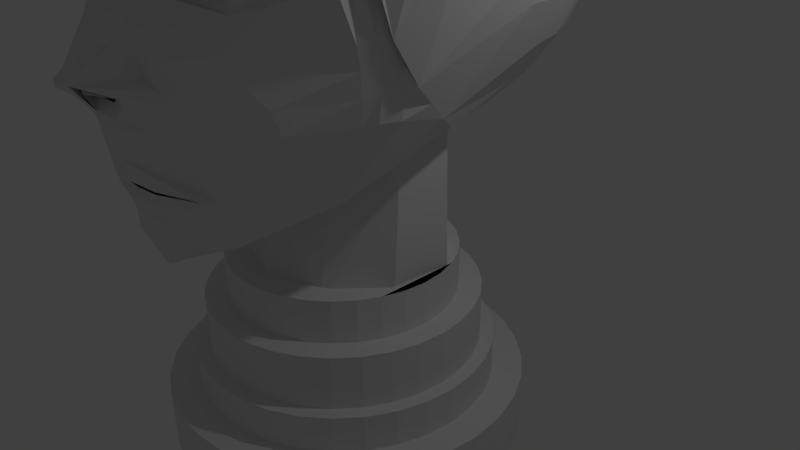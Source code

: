 # Source: Luke_Skywalker.blend  (saved by Blender 2.77.0; exported with 4.5.12 LTS)
import bpy
from mathutils import Matrix  # noqa: F401  (used for matrix-valued properties, if any)

bpy.ops.wm.read_factory_settings(use_empty=True)
scene = bpy.context.scene
scene.name = 'Scene'

# ---- collections
col_collection_1 = bpy.data.collections.new('Collection 1'); scene.collection.children.link(col_collection_1)

# ---- materials (node trees are filled in below, after node groups)
mat_white_fade = bpy.data.materials.new('White_Fade')
mat_white_fade.alpha_threshold = 0.0
mat_white_fade.use_transparent_shadow = False
mat_white_fade.roughness = 0.5

# ---- material node trees

# ---- world
world_world = bpy.data.worlds.new('World'); scene.world = world_world
world_world.color = (0.05088, 0.05088, 0.05088)
world_world.use_sun_shadow = False
world_world.sun_shadow_jitter_overblur = 0.0
world_world.cycles.sampling_method = 'MANUAL'

# ---- cameras
cam_camera = bpy.data.cameras.new('Camera')
cam_camera.clip_end = 100.0
cam_camera.lens = 35.0
cam_camera.sensor_width = 32.0
cam_camera.sensor_height = 18.0
cam_camera.ortho_scale = 7.314
cam_camera.dof.focus_distance = 0.0
cam_camera.dof.aperture_fstop = 128.0

# ---- lights
light_lamp = bpy.data.lights.new('Lamp', 'POINT')
light_lamp.transmission_factor = 0.0
light_lamp.cutoff_distance = 30.0
light_lamp.energy = 100.0
light_lamp.shadow_buffer_clip_start = 1.001
light_lamp.shadow_soft_size = 0.1
light_lamp.shadow_maximum_resolution = 0.006
light_lamp.use_absolute_resolution = True

# ---- meshes
me_sphere = bpy.data.meshes.new('Sphere')
me_sphere.from_pydata([(0.08846, 0.9586, 1.843), (0.1735, 1.44, 1.745), (0.2519, 1.884, 1.558), (0.3206, 2.273, 1.297), (0.377, 2.592, 0.9698), (0.4189, 2.83, 0.4989), (0.4447, 2.976, -0.01204), (0.4534, 3.025, -0.5434), (0.4447, 2.976, -1.075), (0.4189, 2.83, -1.586), (0.377, 2.592, -2.057), (0.3206, 2.273, -2.469), (0.2519, 1.884, -2.808), (0.1735, 1.44, -3.06), (0.08846, 0.9586, -3.215), (0.1735, 0.9295, 1.843), (0.3404, 1.383, 1.745), (0.4942, 1.801, 1.558), (0.6289, 2.168, 1.297), (0.7396, 2.469, 0.9698), (0.8218, 2.692, 0.4989), (0.8724, 2.83, -0.01204), (0.8895, 2.876, -0.5434), (0.8724, 2.83, -1.075), (0.8218, 2.692, -1.586), (0.7396, 2.469, -2.057), (0.6289, 2.168, -2.469), (0.4942, 1.801, -2.808), (0.3404, 1.383, -3.06), (0.1735, 0.9295, -3.215), (0.2519, 0.8823, 1.843), (0.4942, 1.291, 1.745), (0.7174, 1.667, 1.558), (0.9131, 1.997, 1.297), (1.074, 2.267, 0.9698), (1.193, 2.469, 0.4989), (1.266, 2.592, -0.01204), (1.291, 2.634, -0.5434), (1.266, 2.592, -1.075), (1.193, 2.469, -1.586), (1.074, 2.267, -2.057), (0.9131, 1.997, -2.469), (0.7174, 1.667, -2.808), (0.4942, 1.291, -3.06), (0.2519, 0.8823, -3.215), (0.3206, 0.8188, 1.843), (0.6289, 1.166, 1.745), (0.9131, 1.486, 1.558), (1.162, 1.767, 1.297), (1.367, 1.997, 0.9698), (1.518, 2.168, 0.4989), (1.612, 2.273, -0.01204), (1.644, 2.309, -0.5434), (1.612, 2.273, -1.075), (1.518, 2.168, -1.586), (1.367, 1.997, -2.057), (1.162, 1.767, -2.469), (0.9131, 1.486, -2.808), (0.6289, 1.166, -3.06), (0.3206, 0.8188, -3.215), (0.377, 0.7414, 1.843), (0.7396, 1.014, 1.745), (1.074, 1.266, 1.558), (1.367, 1.486, 1.297), (1.607, 1.667, 0.9698), (1.785, 1.801, 0.4989), (1.895, 1.884, -0.01204), (1.933, 1.912, -0.5434), (1.895, 1.884, -1.075), (1.785, 1.801, -1.586), (1.607, 1.667, -2.057), (1.367, 1.486, -2.469), (1.074, 1.266, -2.808), (0.7396, 1.014, -3.06), (0.377, 0.7414, -3.215), (0.4189, 0.6531, 1.843), (0.8218, 0.8411, 1.745), (1.193, 1.014, 1.558), (1.518, 1.166, 1.297), (1.785, 1.291, 0.9698), (1.984, 1.383, 0.4989), (2.106, 1.44, -0.01204), (2.147, 1.459, -0.5434), (2.106, 1.44, -1.075), (1.984, 1.383, -1.586), (1.785, 1.291, -2.057), (1.518, 1.166, -2.469), (1.193, 1.014, -2.808), (0.8218, 0.8411, -3.06), (0.4189, 0.6531, -3.215), (0.4447, 0.5573, 1.843), (0.8724, 0.6531, 1.745), (1.266, 0.7414, 1.558), (1.612, 0.8188, 1.297), (1.895, 0.8823, 0.9698), (2.106, 0.9295, 0.4989), (2.236, 0.9586, -0.01204), (2.28, 0.9684, -0.5434), (2.236, 0.9586, -1.075), (2.106, 0.9295, -1.586), (1.895, 0.8823, -2.057), (1.612, 0.8188, -2.469), (1.266, 0.7414, -2.808), (0.8724, 0.6531, -3.06), (0.4447, 0.5573, -3.215), (0.4534, 0.4577, 1.843), (0.8895, 0.4577, 1.745), (1.291, 0.4577, 1.558), (1.644, 0.4577, 1.297), (1.933, 0.4577, 0.9698), (2.147, 0.4577, 0.4989), (2.28, 0.4577, -0.01204), (2.324, 0.4577, -0.5434), (2.28, 0.4577, -1.075), (2.147, 0.4577, -1.586), (1.797, -0.2699, -2.53), (1.644, -0.008066, -2.711), (1.291, 0.1717, -2.947), (0.8895, 0.4577, -3.06), (0.4534, 0.4577, -3.215), (0.4447, 0.3581, 1.843), (0.8724, 0.2623, 1.745), (1.266, 0.174, 1.558), (1.612, 0.09657, 1.297), (1.895, 0.03306, 0.9698), (2.106, -0.01414, 0.4989), (2.236, -0.0432, -0.01204), (1.936, -0.7132, -2.113), (0.4189, 0.2623, 1.843), (0.8218, 0.07433, 1.745), (1.193, -0.09887, 1.558), (1.518, -0.2507, 1.297), (1.785, -0.3753, 0.9698), (1.984, -0.4678, 0.4989), (2.106, -0.5248, -0.01204), (1.87, -0.9277, -1.7), (0.377, 0.174, 1.843), (0.7396, -0.09887, 1.745), (1.074, -0.3503, 1.558), (1.367, -0.5707, 1.297), (1.607, -0.7516, 0.9698), (1.656, -1.092, 0.4989), (1.702, -1.148, -0.05108), (1.799, -1.105, -1.014), (0.3206, 0.09657, 1.843), (0.6289, -0.2507, 1.745), (0.9131, -0.5707, 1.558), (1.162, -0.8512, 1.297), (1.367, -1.081, 0.9698), (1.518, -1.311, 0.4989), (1.612, -1.546, -0.01204), (1.555, -1.69, -0.1648), (0.2519, 0.03306, 1.843), (0.4942, -0.3753, 1.745), (0.7174, -0.7516, 1.558), (0.9131, -1.081, 1.297), (1.074, -1.352, 0.9698), (1.193, -1.612, 0.4989), (1.266, -1.866, -0.01204), (1.291, -2.064, -0.4769), (0.1735, -0.01414, 1.843), (0.3404, -0.4678, 1.745), (0.4942, -0.886, 1.558), (0.6289, -1.252, 1.297), (0.7396, -1.553, 0.9698), (0.8218, -1.836, 0.4989), (0.8724, -2.103, -0.01204), (0.8895, -2.369, -0.714), (0.08846, -0.0432, 1.843), (0.1735, -0.5248, 1.745), (0.2519, -0.9687, 1.558), (0.3206, -1.358, 1.297), (0.377, -1.677, 0.9698), (0.4189, -1.973, 0.4989), (0.4447, -2.249, -0.01204), (0.4534, -2.554, -0.8317), (0.9505, -1.706, -3.277), (0.9968, -1.932, -2.504), (0.2028, -2.362, -1.539), (1.105, -1.533, -3.399), (1.327, -1.67, -2.462), (0.214, -2.25, -1.319), (0.08384, -2.602, -2.336), (0.4891, -2.365, -2.433), (0.6058, -2.246, -2.219), (0.5251, -2.281, -2.117), (0.3187, -2.321, -2.038), (0.1872, -2.428, -1.695), (0.1425, -2.879, -2.013), (0.1959, -2.792, -2.088), (0.09535, -2.659, -2.285), (0.3678, -2.568, -2.146), (0.2965, -2.579, -2.342), (0.3763, -2.567, -2.211), (0.1193, -2.778, -2.02), (0.01871, -2.632, -2.151), (0.2912, -2.555, -2.078), (0.2198, -2.553, -2.208), (0.2997, -2.554, -2.143), (0.4618, -2.275, -3.252), (0.7199, -1.985, -3.137), (0.09127, -2.523, -2.753), (0.4549, -1.956, -3.641), (0.6332, -1.765, -3.699), (0.2993, -2.348, -3.084), (0.6387, -2.145, -3.111), (0.292, -2.349, -3.061), (0.6793, -2.147, -3.108), (0.1917, -2.47, -2.891), (0.3805, -2.356, -3.152), (0.7908, -1.853, -1.06), (0.628, -1.901, -1.108), (0.5486, -1.936, -1.248), (0.6961, -1.898, -1.31), (0.9686, -1.858, -1.344), (1.109, -1.696, -1.322), (1.249, -1.547, -1.251), (1.056, -1.672, -1.103), (0.7788, -1.823, -0.9907), (0.5714, -1.876, -1.086), (0.488, -1.921, -1.256), (0.5784, -1.882, -1.359), (0.982, -1.825, -1.412), (1.157, -1.668, -1.364), (1.433, -1.46, -1.228), (1.031, -1.619, -1.019), (0.7441, -1.846, -0.9121), (0.4638, -2.017, -1.022), (0.3511, -2.006, -1.266), (0.4733, -1.953, -1.405), (1.019, -1.876, -1.476), (1.256, -1.664, -1.411), (1.527, -1.384, -1.228), (1.085, -1.555, -0.9527), (1.865, -0.8092, -1.664), (1.403, -1.106, -0.2845), (1.331, -1.088, -3.242), (1.699, -1.171, -1.715), (1.227, -1.529, -0.8597), (1.81, -0.7809, -2.415), (1.647, -1.093, -2.441), (0.8352, -1.811, -3.214), (0.4584, -2.116, -3.447), (0.5353, -2.325, -1.855), (1.034, -2.004, -1.775), (1.582, -0.988, -0.4929), (1.566, -1.417, -1.079), (0.864, -1.541, -0.06464), (0.7396, -1.863, -0.7818), (0.4951, -1.838, 0.01554), (0.4238, -2.153, -0.7313), (0.6901, -2.223, -2.008), (1.135, -1.921, -1.959), (0.8748, -2.033, -2.266), (1.291, -1.749, -2.222), (0.1924, -2.388, -1.599), (0.427, -2.329, -1.945), (0.5768, -2.258, -2.061), (0.6671, -2.178, -2.233), (0.7361, -2.114, -2.475), (0.2299, -2.217, -1.231), (1.647, -0.9468, -0.6613), (1.675, -1.342, -1.229), (1.847, -0.7998, -1.914), (1.828, -0.7904, -2.165), (1.703, -1.137, -1.939), (1.68, -1.122, -2.19), (1.785, -1.027, -1.682), (1.339, -1.402, -0.4929), (1.733, -0.981, -2.416), (1.602, -1.23, -0.7054), (0.8189, -1.745, -0.3245), (0.4693, -2.039, -0.2551), (1.657, -1.177, -0.867), (1.78, -0.9888, -1.923), (1.758, -0.9675, -2.172), (1.211, -1.083, -3.3), (0.6332, -1.315, -3.6), (1.211, 0.3897, -2.859), (0.6931, 0.7482, -3.159), (0.6522, -0.6777, -3.396), (1.18, -0.2316, -3.096), (0.8173, 0.8481, -4.792), (1.229, 0.3989, -4.792), (0.6616, -0.9139, -4.792), (1.182, -0.3453, -4.792), (1.978, -0.3851, -1.573), (1.418, -0.7504, -0.1353), (1.637, -0.6058, -0.3899), (0.8322, -1.223, 0.1037), (0.4403, -1.53, 0.2016), (1.717, -0.5556, -0.5955), (1.957, -0.3742, -1.862), (1.747, -1.128, -0.493), (2.046, -0.6268, -0.4391), (1.867, -0.4916, -2.321), (0.0, 0.9684, 1.843), (0.0, 1.459, 1.745), (0.0, 1.912, 1.558), (0.0, 2.309, 1.297), (0.0, 2.634, 0.9698), (0.0, 2.876, 0.4989), (0.0, 3.025, -0.01204), (0.0, 3.075, -0.5434), (0.0, 3.025, -1.075), (0.0, 2.876, -1.586), (0.0, 2.634, -2.057), (0.0, 2.309, -2.469), (0.0, 1.912, -2.808), (0.0, 1.459, -3.06), (0.0, 0.9684, -3.215), (-0.08846, 0.9586, 1.843), (-0.1735, 1.44, 1.745), (-0.2519, 1.884, 1.558), (-0.3206, 2.273, 1.297), (-0.377, 2.592, 0.9698), (-0.4189, 2.83, 0.4989), (-0.4447, 2.976, -0.01204), (-0.4534, 3.025, -0.5434), (-0.4447, 2.976, -1.075), (-0.4189, 2.83, -1.586), (-0.377, 2.592, -2.057), (-0.3206, 2.273, -2.469), (-0.2519, 1.884, -2.808), (-0.1735, 1.44, -3.06), (-0.08846, 0.9586, -3.215), (-0.1735, 0.9295, 1.843), (-0.3404, 1.383, 1.745), (-0.4942, 1.801, 1.558), (-0.6289, 2.168, 1.297), (-0.7396, 2.469, 0.9698), (-0.8218, 2.692, 0.4989), (-0.8724, 2.83, -0.01204), (-0.8895, 2.876, -0.5434), (-0.8724, 2.83, -1.075), (-0.8218, 2.692, -1.586), (-0.7396, 2.469, -2.057), (-0.6289, 2.168, -2.469), (-0.4942, 1.801, -2.808), (-0.3404, 1.383, -3.06), (-0.1735, 0.9295, -3.215), (-0.2519, 0.8823, 1.843), (-0.4942, 1.291, 1.745), (-0.7174, 1.667, 1.558), (-0.9131, 1.997, 1.297), (-1.074, 2.267, 0.9698), (-1.193, 2.469, 0.4989), (-1.266, 2.592, -0.01204), (-1.291, 2.634, -0.5434), (-1.266, 2.592, -1.075), (-1.193, 2.469, -1.586), (-1.074, 2.267, -2.057), (-0.9131, 1.997, -2.469), (-0.7174, 1.667, -2.808), (-0.4942, 1.291, -3.06), (-0.2519, 0.8823, -3.215), (-0.3206, 0.8188, 1.843), (-0.6289, 1.166, 1.745), (-0.9131, 1.486, 1.558), (-1.162, 1.767, 1.297), (-1.367, 1.997, 0.9698), (-1.518, 2.168, 0.4989), (-1.612, 2.273, -0.01204), (-1.644, 2.309, -0.5434), (-1.612, 2.273, -1.075), (-1.518, 2.168, -1.586), (-1.367, 1.997, -2.057), (-1.162, 1.767, -2.469), (-0.9131, 1.486, -2.808), (-0.6289, 1.166, -3.06), (-0.3206, 0.8188, -3.215), (-0.377, 0.7414, 1.843), (-0.7396, 1.014, 1.745), (-1.074, 1.266, 1.558), (-1.367, 1.486, 1.297), (-1.607, 1.667, 0.9698), (-1.785, 1.801, 0.4989), (-1.895, 1.884, -0.01204), (-1.933, 1.912, -0.5434), (-1.895, 1.884, -1.075), (-1.785, 1.801, -1.586), (-1.607, 1.667, -2.057), (-1.367, 1.486, -2.469), (-1.074, 1.266, -2.808), (-0.7396, 1.014, -3.06), (-0.377, 0.7414, -3.215), (-0.4189, 0.6531, 1.843), (-0.8218, 0.8411, 1.745), (-1.193, 1.014, 1.558), (-1.518, 1.166, 1.297), (-1.785, 1.291, 0.9698), (-1.984, 1.383, 0.4989), (-2.106, 1.44, -0.01204), (-2.147, 1.459, -0.5434), (-2.106, 1.44, -1.075), (-1.984, 1.383, -1.586), (-1.785, 1.291, -2.057), (-1.518, 1.166, -2.469), (-1.193, 1.014, -2.808), (-0.8218, 0.8411, -3.06), (-0.4189, 0.6531, -3.215), (-0.4447, 0.5573, 1.843), (-0.8724, 0.6531, 1.745), (-1.266, 0.7414, 1.558), (-1.612, 0.8188, 1.297), (-1.895, 0.8823, 0.9698), (-2.106, 0.9295, 0.4989), (-2.236, 0.9586, -0.01204), (-2.28, 0.9684, -0.5434), (-2.236, 0.9586, -1.075), (-2.106, 0.9295, -1.586), (-1.895, 0.8823, -2.057), (-1.612, 0.8188, -2.469), (-1.266, 0.7414, -2.808), (-0.8724, 0.6531, -3.06), (-0.4447, 0.5573, -3.215), (-0.4534, 0.4577, 1.843), (-0.8895, 0.4577, 1.745), (-1.291, 0.4577, 1.558), (-1.644, 0.4577, 1.297), (-1.933, 0.4577, 0.9698), (-2.147, 0.4577, 0.4989), (-2.28, 0.4577, -0.01204), (-2.324, 0.4577, -0.5434), (-2.28, 0.4577, -1.075), (-2.147, 0.4577, -1.586), (-1.797, -0.2699, -2.53), (-1.644, -0.008066, -2.711), (-1.291, 0.1717, -2.947), (-0.8895, 0.4577, -3.06), (-0.4534, 0.4577, -3.215), (-0.4447, 0.3581, 1.843), (-0.8724, 0.2623, 1.745), (-1.266, 0.174, 1.558), (-1.612, 0.09657, 1.297), (-1.895, 0.03306, 0.9698), (-2.106, -0.01414, 0.4989), (-2.236, -0.0432, -0.01204), (-1.936, -0.7132, -2.113), (-0.4189, 0.2623, 1.843), (-0.8218, 0.07433, 1.745), (-1.193, -0.09887, 1.558), (-1.518, -0.2507, 1.297), (-1.785, -0.3753, 0.9698), (-1.984, -0.4678, 0.4989), (-2.106, -0.5248, -0.01204), (-1.87, -0.9277, -1.7), (-0.377, 0.174, 1.843), (-0.7396, -0.09887, 1.745), (-1.074, -0.3503, 1.558), (-1.367, -0.5707, 1.297), (-1.607, -0.7516, 0.9698), (-1.656, -1.092, 0.4989), (-1.702, -1.148, -0.05108), (-1.799, -1.105, -1.014), (-0.3206, 0.09657, 1.843), (-0.6289, -0.2507, 1.745), (-0.9131, -0.5707, 1.558), (-1.162, -0.8512, 1.297), (-1.367, -1.081, 0.9698), (-1.518, -1.311, 0.4989), (-1.612, -1.546, -0.01204), (-1.555, -1.69, -0.1648), (-0.2519, 0.03306, 1.843), (-0.4942, -0.3753, 1.745), (-0.7174, -0.7516, 1.558), (-0.9131, -1.081, 1.297), (-1.074, -1.352, 0.9698), (-1.193, -1.612, 0.4989), (-1.266, -1.866, -0.01204), (-1.291, -2.064, -0.4769), (0.0, 0.4577, -3.267), (-0.1735, -0.01414, 1.843), (-0.3404, -0.4678, 1.745), (-0.4942, -0.886, 1.558), (-0.6289, -1.252, 1.297), (-0.7396, -1.553, 0.9698), (-0.8218, -1.836, 0.4989), (-0.8724, -2.103, -0.01204), (-0.8895, -2.369, -0.714), (-0.08846, -0.0432, 1.843), (-0.1735, -0.5248, 1.745), (-0.2519, -0.9687, 1.558), (-0.3206, -1.358, 1.297), (-0.377, -1.677, 0.9698), (-0.4189, -1.973, 0.4989), (-0.4447, -2.249, -0.01204), (-0.4534, -2.554, -0.8317), (0.0, -0.05301, 1.843), (0.0, -0.5441, 1.745), (0.0, -0.9967, 1.558), (0.0, -1.393, 1.297), (0.0, -1.719, 0.9698), (0.0, -2.02, 0.4989), (0.0, -2.298, -0.01204), (0.0, -2.634, -0.8354), (0.0, 0.4577, 1.889), (0.0, -2.504, -1.326), (0.0, -2.163, -3.97), (-0.9505, -1.706, -3.277), (-0.9968, -1.932, -2.504), (-0.2028, -2.362, -1.539), (0.0, -2.406, -1.096), (0.0, -1.98, -3.979), (-1.105, -1.533, -3.399), (-1.327, -1.67, -2.462), (-0.214, -2.25, -1.319), (0.0, -2.583, -1.492), (0.0, -2.57, -2.422), (-0.08384, -2.602, -2.336), (-0.4891, -2.365, -2.433), (-0.6058, -2.246, -2.219), (-0.5251, -2.281, -2.117), (-0.3187, -2.321, -2.038), (-0.1872, -2.428, -1.695), (-0.1425, -2.879, -2.013), (0.0, -2.927, -2.04), (-0.1959, -2.792, -2.088), (0.0, -2.667, -2.238), (-0.09535, -2.659, -2.285), (-0.3678, -2.568, -2.146), (-0.2965, -2.579, -2.342), (-0.3763, -2.567, -2.211), (-0.1193, -2.778, -2.02), (-0.01871, -2.632, -2.151), (-0.2912, -2.555, -2.078), (-0.2198, -2.553, -2.208), (-0.2997, -2.554, -2.143), (0.0, -2.496, -2.83), (0.0, -2.397, -3.309), (-0.4618, -2.275, -3.252), (-0.7199, -1.985, -3.137), (-0.09127, -2.523, -2.753), (-0.4549, -1.956, -3.641), (-0.6332, -1.765, -3.699), (0.0, -2.285, -3.054), (0.0, -2.358, -3.099), (-0.2993, -2.348, -3.084), (-0.6387, -2.145, -3.111), (-0.292, -2.349, -3.061), (-0.6793, -2.147, -3.108), (-0.1917, -2.47, -2.891), (0.0, -2.414, -3.188), (-0.3805, -2.356, -3.152), (0.0, -2.53, -2.933), (-0.7908, -1.853, -1.06), (-0.628, -1.901, -1.108), (-0.5486, -1.936, -1.248), (-0.6961, -1.898, -1.31), (-0.9686, -1.858, -1.344), (-1.109, -1.696, -1.322), (-1.249, -1.547, -1.251), (-1.056, -1.672, -1.103), (-0.7788, -1.823, -0.9907), (-0.5714, -1.876, -1.086), (-0.488, -1.921, -1.256), (-0.5784, -1.882, -1.359), (-0.982, -1.825, -1.412), (-1.157, -1.668, -1.364), (-1.433, -1.46, -1.228), (-1.031, -1.619, -1.019), (-0.7441, -1.846, -0.9121), (-0.4638, -2.017, -1.022), (-0.3511, -2.006, -1.266), (-0.4733, -1.953, -1.405), (-1.019, -1.876, -1.476), (-1.256, -1.664, -1.411), (-1.527, -1.384, -1.228), (-1.085, -1.555, -0.9527), (0.0, -2.038, 0.06294), (-1.865, -0.8092, -1.664), (-1.403, -1.106, -0.2845), (0.0, -2.343, -0.6926), (-1.331, -1.088, -3.242), (-1.699, -1.171, -1.715), (-1.227, -1.529, -0.8597), (-1.81, -0.7809, -2.415), (-1.647, -1.093, -2.441), (-0.8352, -1.811, -3.214), (-0.4584, -2.116, -3.447), (0.0, -2.391, -3.487), (-0.5353, -2.325, -1.855), (-1.034, -2.004, -1.775), (-1.582, -0.988, -0.4929), (-1.566, -1.417, -1.079), (-0.864, -1.541, -0.06464), (-0.7396, -1.863, -0.7818), (-0.4951, -1.838, 0.01554), (-0.4238, -2.153, -0.7313), (-0.6901, -2.223, -2.008), (-1.135, -1.921, -1.959), (-0.8748, -2.033, -2.266), (-1.291, -1.749, -2.222), (0.0, -2.547, -1.409), (-0.1924, -2.388, -1.599), (-0.427, -2.329, -1.945), (-0.5768, -2.258, -2.061), (-0.6671, -2.178, -2.233), (-0.7361, -2.114, -2.475), (0.0, -2.366, -0.96), (-0.2299, -2.217, -1.231), (-1.647, -0.9468, -0.6613), (-1.675, -1.342, -1.229), (-1.847, -0.7998, -1.914), (-1.828, -0.7904, -2.165), (-1.703, -1.137, -1.939), (-1.68, -1.122, -2.19), (-1.785, -1.027, -1.682), (-1.339, -1.402, -0.4929), (0.0, -2.235, -0.2108), (-1.733, -0.981, -2.416), (-1.602, -1.23, -0.7054), (-0.8189, -1.745, -0.3245), (-0.4693, -2.039, -0.2551), (-1.657, -1.177, -0.867), (-1.78, -0.9888, -1.923), (-1.758, -0.9675, -2.172), (0.0, -1.531, -3.915), (-1.211, -1.083, -3.3), (-0.6332, -1.315, -3.6), (0.0, 0.9062, -3.439), (-1.211, 0.3897, -2.859), (-0.6931, 0.7482, -3.159), (-0.6522, -0.6777, -3.396), (-1.18, -0.2316, -3.096), (0.0, -0.9913, -3.719), (-0.8173, 0.8481, -4.792), (0.0, 1.037, -4.792), (-1.229, 0.3989, -4.792), (-0.6616, -0.9139, -4.792), (0.0, -1.129, -4.792), (-1.182, -0.3453, -4.792), (0.0, -1.81, 0.289), (-1.978, -0.3851, -1.573), (-1.418, -0.7504, -0.1353), (-1.637, -0.6058, -0.3899), (-0.8322, -1.223, 0.1037), (-0.4403, -1.53, 0.2016), (-1.717, -0.5556, -0.5955), (-1.957, -0.3742, -1.862), (-1.747, -1.128, -0.493), (-2.046, -0.6268, -0.4391), (-1.867, -0.4916, -2.321), (-0.0002229, 1.29, -4.988), (-0.0002229, 1.29, -4.489), (0.2583, 1.264, -4.988), (0.2583, 1.264, -4.489), (0.5068, 1.189, -4.988), (0.5068, 1.189, -4.489), (0.7359, 1.066, -4.988), (0.7359, 1.066, -4.489), (0.9367, 0.9015, -4.988), (0.9367, 0.9015, -4.489), (1.101, 0.7007, -4.988), (1.101, 0.7007, -4.489), (1.224, 0.4716, -4.988), (1.224, 0.4716, -4.489), (1.299, 0.2231, -4.988), (1.299, 0.2231, -4.489), (1.325, -0.03539, -4.988), (1.325, -0.03539, -4.489), (1.299, -0.2939, -4.988), (1.299, -0.2939, -4.489), (1.224, -0.5424, -4.988), (1.224, -0.5424, -4.489), (1.101, -0.7715, -4.988), (1.101, -0.7715, -4.489), (0.9367, -0.9723, -4.988), (0.9367, -0.9723, -4.489), (0.7359, -1.137, -4.988), (0.7359, -1.137, -4.489), (0.5068, -1.259, -4.988), (0.5068, -1.259, -4.489), (0.2583, -1.335, -4.988), (0.2583, -1.335, -4.489), (-0.0002233, -1.36, -4.988), (-0.0002233, -1.36, -4.489), (-0.2587, -1.335, -4.988), (-0.2587, -1.335, -4.489), (-0.5073, -1.259, -4.988), (-0.5073, -1.259, -4.489), (-0.7363, -1.137, -4.988), (-0.7363, -1.137, -4.489), (-0.9371, -0.9723, -4.988), (-0.9371, -0.9723, -4.489), (-1.102, -0.7715, -4.988), (-1.102, -0.7715, -4.489), (-1.224, -0.5424, -4.988), (-1.224, -0.5424, -4.489), (-1.3, -0.2939, -4.988), (-1.3, -0.2939, -4.489), (-1.325, -0.03539, -4.988), (-1.325, -0.03539, -4.489), (-1.3, 0.2231, -4.988), (-1.3, 0.2231, -4.489), (-1.224, 0.4716, -4.988), (-1.224, 0.4716, -4.489), (-1.102, 0.7007, -4.988), (-1.102, 0.7007, -4.489), (-0.9371, 0.9015, -4.988), (-0.9371, 0.9015, -4.489), (-0.7363, 1.066, -4.988), (-0.7363, 1.066, -4.489), (-0.5073, 1.189, -4.988), (-0.5073, 1.189, -4.489), (-0.2587, 1.264, -4.988), (-0.2587, 1.264, -4.489), (-0.0002229, 1.555, -4.988), (0.31, 1.524, -4.988), (0.6082, 1.434, -4.988), (0.8831, 1.287, -4.988), (1.124, 1.089, -4.988), (1.322, 0.8479, -4.988), (1.469, 0.5731, -4.988), (1.559, 0.2748, -4.988), (1.59, -0.03539, -4.988), (1.559, -0.3456, -4.988), (1.469, -0.6438, -4.988), (1.322, -0.9187, -4.988), (1.124, -1.16, -4.988), (0.8831, -1.357, -4.988), (0.6082, -1.504, -4.988), (0.31, -1.595, -4.988), (-0.0002234, -1.625, -4.988), (-0.3104, -1.595, -4.988), (-0.6087, -1.504, -4.988), (-0.8835, -1.357, -4.988), (-1.124, -1.16, -4.988), (-1.322, -0.9187, -4.988), (-1.469, -0.6438, -4.988), (-1.56, -0.3456, -4.988), (-1.59, -0.03539, -4.988), (-1.56, 0.2748, -4.988), (-1.469, 0.5731, -4.988), (-1.322, 0.8479, -4.988), (-1.124, 1.089, -4.988), (-0.8835, 1.287, -4.988), (-0.6087, 1.434, -4.988), (-0.3104, 1.524, -4.988), (-0.0002229, 1.555, -5.613), (0.31, 1.524, -5.613), (0.6082, 1.434, -5.613), (0.8831, 1.287, -5.613), (1.124, 1.089, -5.613), (1.322, 0.8479, -5.613), (1.469, 0.5731, -5.613), (1.559, 0.2748, -5.613), (1.59, -0.03539, -5.613), (1.559, -0.3456, -5.613), (1.469, -0.6438, -5.613), (1.322, -0.9187, -5.613), (1.124, -1.16, -5.613), (0.8831, -1.357, -5.613), (0.6082, -1.504, -5.613), (0.31, -1.595, -5.613), (-0.0002234, -1.625, -5.613), (-0.3104, -1.595, -5.613), (-0.6087, -1.504, -5.613), (-0.8835, -1.357, -5.613), (-1.124, -1.16, -5.613), (-1.322, -0.9187, -5.613), (-1.469, -0.6438, -5.613), (-1.56, -0.3456, -5.613), (-1.59, -0.03539, -5.613), (-1.56, 0.2748, -5.613), (-1.469, 0.5731, -5.613), (-1.322, 0.8479, -5.613), (-1.124, 1.089, -5.613), (-0.8835, 1.287, -5.613), (-0.6087, 1.434, -5.613), (-0.3104, 1.524, -5.613), (-0.0002229, 1.714, -5.613), (0.341, 1.68, -5.613), (0.6691, 1.58, -5.613), (0.9714, 1.419, -5.613), (1.236, 1.201, -5.613), (1.454, 0.9363, -5.613), (1.616, 0.6339, -5.613), (1.715, 0.3058, -5.613), (1.749, -0.03539, -5.613), (1.715, -0.3766, -5.613), (1.616, -0.7047, -5.613), (1.454, -1.007, -5.613), (1.236, -1.272, -5.613), (0.9714, -1.49, -5.613), (0.6691, -1.651, -5.613), (0.341, -1.751, -5.613), (-0.0002235, -1.784, -5.613), (-0.3414, -1.751, -5.613), (-0.6695, -1.651, -5.613), (-0.9719, -1.49, -5.613), (-1.237, -1.272, -5.613), (-1.454, -1.007, -5.613), (-1.616, -0.7047, -5.613), (-1.716, -0.3766, -5.613), (-1.749, -0.03539, -5.613), (-1.716, 0.3058, -5.613), (-1.616, 0.6339, -5.613), (-1.454, 0.9363, -5.613), (-1.237, 1.201, -5.613), (-0.9719, 1.419, -5.613), (-0.6695, 1.58, -5.613), (-0.3414, 1.68, -5.613), (-0.0002229, 1.714, -6.046), (0.341, 1.68, -6.046), (0.6691, 1.58, -6.046), (0.9714, 1.419, -6.046), (1.236, 1.201, -6.046), (1.454, 0.9363, -6.046), (1.616, 0.6339, -6.046), (1.715, 0.3058, -6.046), (1.749, -0.03539, -6.046), (1.715, -0.3766, -6.046), (1.616, -0.7047, -6.046), (1.454, -1.007, -6.046), (1.236, -1.272, -6.046), (0.9714, -1.49, -6.046), (0.6691, -1.651, -6.046), (0.341, -1.751, -6.046), (-0.0002235, -1.784, -6.046), (-0.3414, -1.751, -6.046), (-0.6695, -1.651, -6.046), (-0.9719, -1.49, -6.046), (-1.237, -1.272, -6.046), (-1.454, -1.007, -6.046), (-1.616, -0.7047, -6.046), (-1.716, -0.3766, -6.046), (-1.749, -0.03539, -6.046), (-1.716, 0.3058, -6.046), (-1.616, 0.6339, -6.046), (-1.454, 0.9363, -6.046), (-1.237, 1.201, -6.046), (-0.9719, 1.419, -6.046), (-0.6695, 1.58, -6.046), (-0.3414, 1.68, -6.046), (-0.000223, 2.063, -6.046), (0.4092, 2.023, -6.046), (0.8029, 1.904, -6.046), (1.166, 1.71, -6.046), (1.484, 1.449, -6.046), (1.745, 1.131, -6.046), (1.939, 0.7678, -6.046), (2.058, 0.374, -6.046), (2.099, -0.03539, -6.046), (2.058, -0.4448, -6.046), (1.939, -0.8385, -6.046), (1.745, -1.201, -6.046), (1.484, -1.519, -6.046), (1.166, -1.78, -6.046), (0.8029, -1.974, -6.046), (0.4092, -2.094, -6.046), (-0.0002237, -2.134, -6.046), (-0.4097, -2.094, -6.046), (-0.8034, -1.974, -6.046), (-1.166, -1.78, -6.046), (-1.484, -1.519, -6.046), (-1.745, -1.201, -6.046), (-1.939, -0.8385, -6.046), (-2.059, -0.4448, -6.046), (-2.099, -0.03539, -6.046), (-2.059, 0.374, -6.046), (-1.939, 0.7678, -6.046), (-1.745, 1.131, -6.046), (-1.484, 1.449, -6.046), (-1.166, 1.71, -6.046), (-0.8034, 1.904, -6.046), (-0.4097, 2.023, -6.046), (-0.000223, 2.063, -6.762), (0.4092, 2.023, -6.762), (0.8029, 1.904, -6.762), (1.166, 1.71, -6.762), (1.484, 1.449, -6.762), (1.745, 1.131, -6.762), (1.939, 0.7678, -6.762), (2.058, 0.374, -6.762), (2.099, -0.03539, -6.762), (2.058, -0.4448, -6.762), (1.939, -0.8385, -6.762), (1.745, -1.201, -6.762), (1.484, -1.519, -6.762), (1.166, -1.78, -6.762), (0.8029, -1.974, -6.762), (0.4092, -2.094, -6.762), (-0.0002237, -2.134, -6.762), (-0.4097, -2.094, -6.762), (-0.8034, -1.974, -6.762), (-1.166, -1.78, -6.762), (-1.484, -1.519, -6.762), (-1.745, -1.201, -6.762), (-1.939, -0.8385, -6.762), (-2.059, -0.4448, -6.762), (-2.099, -0.03539, -6.762), (-2.059, 0.374, -6.762), (-1.939, 0.7678, -6.762), (-1.745, 1.131, -6.762), (-1.484, 1.449, -6.762), (-1.166, 1.71, -6.762), (-0.8034, 1.904, -6.762), (-0.4097, 2.023, -6.762), (-0.0002229, 1.434, -6.762), (0.2864, 1.405, -6.762), (0.562, 1.322, -6.762), (0.816, 1.186, -6.762), (1.039, 1.003, -6.762), (1.221, 0.7808, -6.762), (1.357, 0.5268, -6.762), (1.441, 0.2512, -6.762), (1.469, -0.03539, -6.762), (1.441, -0.322, -6.762), (1.357, -0.5976, -6.762), (1.221, -0.8516, -6.762), (1.039, -1.074, -6.762), (0.816, -1.257, -6.762), (0.562, -1.393, -6.762), (0.2864, -1.476, -6.762), (-0.0002234, -1.505, -6.762), (-0.2868, -1.476, -6.762), (-0.5624, -1.393, -6.762), (-0.8164, -1.257, -6.762), (-1.039, -1.074, -6.762), (-1.222, -0.8516, -6.762), (-1.358, -0.5976, -6.762), (-1.441, -0.322, -6.762), (-1.469, -0.03539, -6.762), (-1.441, 0.2512, -6.762), (-1.358, 0.5268, -6.762), (-1.222, 0.7808, -6.762), (-1.039, 1.003, -6.762), (-0.8164, 1.186, -6.762), (-0.5624, 1.322, -6.762), (-0.2868, 1.405, -6.762), (-0.0002229, 1.728, -12.32), (0.3437, 1.694, -12.32), (0.6744, 1.593, -12.32), (0.9792, 1.43, -12.32), (1.246, 1.211, -12.32), (1.466, 0.944, -12.32), (1.629, 0.6393, -12.32), (1.729, 0.3085, -12.32), (1.763, -0.03539, -12.32), (1.729, -0.3793, -12.32), (1.629, -0.71, -12.32), (1.466, -1.015, -12.32), (1.246, -1.282, -12.32), (0.9792, -1.501, -12.32), (0.6744, -1.664, -12.32), (0.3437, -1.764, -12.32), (-0.0002235, -1.798, -12.32), (-0.3442, -1.764, -12.32), (-0.6749, -1.664, -12.32), (-0.9797, -1.501, -12.32), (-1.247, -1.282, -12.32), (-1.466, -1.015, -12.32), (-1.629, -0.71, -12.32), (-1.729, -0.3793, -12.32), (-1.763, -0.03539, -12.32), (-1.729, 0.3085, -12.32), (-1.629, 0.6393, -12.32), (-1.466, 0.944, -12.32), (-1.247, 1.211, -12.32), (-0.9797, 1.43, -12.32), (-0.6749, 1.593, -12.32), (-0.3442, 1.694, -12.32), (1.099, 0.6992, -7.874), (1.044, 0.6625, -8.985), (1.044, 0.6625, -10.1), (1.099, 0.6992, -11.21), (0.9347, 0.8995, -11.21), (0.888, 0.8528, -10.1), (0.888, 0.8528, -8.985), (0.9347, 0.8995, -7.874), (-0.0002229, 1.287, -7.874), (-0.0002229, 1.221, -8.985), (-0.0002229, 1.221, -10.1), (-0.0002229, 1.287, -11.21), (-0.2582, 1.261, -11.21), (-0.2453, 1.197, -10.1), (-0.2453, 1.197, -8.985), (-0.2582, 1.261, -7.874), (-0.7348, -1.135, -7.874), (-0.6981, -1.08, -8.985), (-0.6981, -1.08, -10.1), (-0.7348, -1.135, -11.21), (-0.5062, -1.257, -11.21), (-0.4809, -1.196, -10.1), (-0.4809, -1.196, -8.985), (-0.5062, -1.257, -7.874), (1.221, 0.4706, -7.874), (1.16, 0.4453, -8.985), (1.16, 0.4453, -10.1), (1.221, 0.4706, -11.21), (-0.9352, -0.9703, -7.874), (-0.8884, -0.9236, -8.985), (-0.8884, -0.9236, -10.1), (-0.9352, -0.9703, -11.21), (1.297, 0.2226, -7.874), (1.232, 0.2097, -8.985), (1.232, 0.2097, -10.1), (1.297, 0.2226, -11.21), (-1.1, -0.77, -7.874), (-1.045, -0.7332, -8.985), (-1.045, -0.7332, -10.1), (-1.1, -0.77, -11.21), (1.322, -0.03539, -7.874), (1.256, -0.03539, -8.985), (1.256, -0.03539, -10.1), (1.322, -0.03539, -11.21), (-1.222, -0.5414, -7.874), (-1.161, -0.5161, -8.985), (-1.161, -0.5161, -10.1), (-1.222, -0.5414, -11.21), (1.297, -0.2933, -7.874), (1.232, -0.2804, -8.985), (1.232, -0.2804, -10.1), (1.297, -0.2933, -11.21), (-1.297, -0.2933, -7.874), (-1.232, -0.2804, -8.985), (-1.232, -0.2804, -10.1), (-1.297, -0.2933, -11.21), (1.221, -0.5414, -7.874), (1.16, -0.5161, -8.985), (1.16, -0.5161, -10.1), (1.221, -0.5414, -11.21), (-1.322, -0.03539, -7.874), (-1.256, -0.03539, -8.985), (-1.256, -0.03539, -10.1), (-1.322, -0.03539, -11.21), (1.099, -0.77, -7.874), (1.044, -0.7332, -8.985), (1.044, -0.7332, -10.1), (1.099, -0.77, -11.21), (-1.297, 0.2226, -7.874), (-1.232, 0.2097, -8.985), (-1.232, 0.2097, -10.1), (-1.297, 0.2226, -11.21), (0.9347, -0.9703, -7.874), (0.888, -0.9236, -8.985), (0.888, -0.9236, -10.1), (0.9347, -0.9703, -11.21), (-1.222, 0.4706, -7.874), (-1.161, 0.4453, -8.985), (-1.161, 0.4453, -10.1), (-1.222, 0.4706, -11.21), (0.7344, -1.135, -7.874), (0.6976, -1.08, -8.985), (0.6976, -1.08, -10.1), (0.7344, -1.135, -11.21), (-1.1, 0.6992, -7.874), (-1.045, 0.6625, -8.985), (-1.045, 0.6625, -10.1), (-1.1, 0.6992, -11.21), (0.5058, -1.257, -7.874), (0.4805, -1.196, -8.985), (0.4805, -1.196, -10.1), (0.5058, -1.257, -11.21), (0.2577, 1.261, -7.874), (0.2448, 1.197, -8.985), (0.2448, 1.197, -10.1), (0.2577, 1.261, -11.21), (-0.9352, 0.8995, -7.874), (-0.8884, 0.8528, -8.985), (-0.8884, 0.8528, -10.1), (-0.9352, 0.8995, -11.21), (0.2577, -1.332, -7.874), (0.2448, -1.267, -8.985), (0.2448, -1.267, -10.1), (0.2577, -1.332, -11.21), (0.5058, 1.186, -7.874), (0.4805, 1.125, -8.985), (0.4805, 1.125, -10.1), (0.5058, 1.186, -11.21), (-0.7348, 1.064, -7.874), (-0.6981, 1.009, -8.985), (-0.6981, 1.009, -10.1), (-0.7348, 1.064, -11.21), (-0.0002233, -1.358, -7.874), (-0.0002233, -1.291, -8.985), (-0.0002233, -1.291, -10.1), (-0.0002233, -1.358, -11.21), (0.7344, 1.064, -7.874), (0.6976, 1.009, -8.985), (0.6976, 1.009, -10.1), (0.7344, 1.064, -11.21), (-0.5062, 1.186, -7.874), (-0.4809, 1.125, -8.985), (-0.4809, 1.125, -10.1), (-0.5062, 1.186, -11.21), (-0.2582, -1.332, -7.874), (-0.2453, -1.267, -8.985), (-0.2453, -1.267, -10.1), (-0.2582, -1.332, -11.21), (-0.000223, 1.904, -12.32), (0.3781, 1.867, -12.32), (0.7419, 1.756, -12.32), (1.077, 1.577, -12.32), (1.371, 1.336, -12.32), (1.612, 1.042, -12.32), (1.791, 0.7067, -12.32), (1.902, 0.3429, -12.32), (1.939, -0.03539, -12.32), (1.902, -0.4137, -12.32), (1.791, -0.7775, -12.32), (1.612, -1.113, -12.32), (1.371, -1.407, -12.32), (1.077, -1.648, -12.32), (0.7419, -1.827, -12.32), (0.3781, -1.937, -12.32), (-0.0002236, -1.975, -12.32), (-0.3785, -1.937, -12.32), (-0.7423, -1.827, -12.32), (-1.078, -1.648, -12.32), (-1.371, -1.407, -12.32), (-1.613, -1.113, -12.32), (-1.792, -0.7775, -12.32), (-1.902, -0.4137, -12.32), (-1.939, -0.03539, -12.32), (-1.902, 0.3429, -12.32), (-1.792, 0.7067, -12.32), (-1.613, 1.042, -12.32), (-1.371, 1.336, -12.32), (-1.078, 1.577, -12.32), (-0.7423, 1.756, -12.32), (-0.3785, 1.867, -12.32), (-0.000223, 1.904, -12.73), (0.3781, 1.867, -12.73), (0.7419, 1.756, -12.73), (1.077, 1.577, -12.73), (1.371, 1.336, -12.73), (1.612, 1.042, -12.73), (1.791, 0.7067, -12.73), (1.902, 0.3429, -12.73), (1.939, -0.03539, -12.73), (1.902, -0.4137, -12.73), (1.791, -0.7775, -12.73), (1.612, -1.113, -12.73), (1.371, -1.407, -12.73), (1.077, -1.648, -12.73), (0.7419, -1.827, -12.73), (0.3781, -1.937, -12.73), (-0.0002236, -1.975, -12.73), (-0.3785, -1.937, -12.73), (-0.7423, -1.827, -12.73), (-1.078, -1.648, -12.73), (-1.371, -1.407, -12.73), (-1.613, -1.113, -12.73), (-1.792, -0.7775, -12.73), (-1.902, -0.4137, -12.73), (-1.939, -0.03539, -12.73), (-1.902, 0.3429, -12.73), (-1.792, 0.7067, -12.73), (-1.613, 1.042, -12.73), (-1.371, 1.336, -12.73), (-1.078, 1.577, -12.73), (-0.7423, 1.756, -12.73), (-0.3785, 1.867, -12.73), (-0.0002229, 1.71, -12.73), (0.3403, 1.676, -12.73), (0.6677, 1.577, -12.73), (0.9694, 1.416, -12.73), (1.234, 1.199, -12.73), (1.451, 0.9342, -12.73), (1.612, 0.6325, -12.73), (1.712, 0.3051, -12.73), (1.745, -0.03539, -12.73), (1.712, -0.3759, -12.73), (1.612, -0.7033, -12.73), (1.451, -1.005, -12.73), (1.234, -1.27, -12.73), (0.9694, -1.487, -12.73), (0.6677, -1.648, -12.73), (0.3403, -1.747, -12.73), (-0.0002235, -1.781, -12.73), (-0.3407, -1.747, -12.73), (-0.6681, -1.648, -12.73), (-0.9699, -1.487, -12.73), (-1.234, -1.27, -12.73), (-1.451, -1.005, -12.73), (-1.613, -0.7033, -12.73), (-1.712, -0.3759, -12.73), (-1.746, -0.03539, -12.73), (-1.712, 0.3051, -12.73), (-1.613, 0.6325, -12.73), (-1.451, 0.9342, -12.73), (-1.234, 1.199, -12.73), (-0.9699, 1.416, -12.73), (-0.6681, 1.577, -12.73), (-0.3407, 1.676, -12.73), (-0.0002229, 1.71, -13.19), (0.3403, 1.676, -13.19), (0.6677, 1.577, -13.19), (0.9694, 1.416, -13.19), (1.234, 1.199, -13.19), (1.451, 0.9342, -13.19), (1.612, 0.6325, -13.19), (1.712, 0.3051, -13.19), (1.745, -0.03539, -13.19), (1.712, -0.3759, -13.19), (1.612, -0.7033, -13.19), (1.451, -1.005, -13.19), (1.234, -1.27, -13.19), (0.9694, -1.487, -13.19), (0.6677, -1.648, -13.19), (0.3403, -1.747, -13.19), (-0.0002235, -1.781, -13.19), (-0.3407, -1.747, -13.19), (-0.6681, -1.648, -13.19), (-0.9699, -1.487, -13.19), (-1.234, -1.27, -13.19), (-1.451, -1.005, -13.19), (-1.613, -0.7033, -13.19), (-1.712, -0.3759, -13.19), (-1.746, -0.03539, -13.19), (-1.712, 0.3051, -13.19), (-1.613, 0.6325, -13.19), (-1.451, 0.9342, -13.19), (-1.234, 1.199, -13.19), (-0.9699, 1.416, -13.19), (-0.6681, 1.577, -13.19), (-0.3407, 1.676, -13.19), (-0.000223, 2.583, -13.19), (0.5105, 2.532, -13.19), (1.002, 2.383, -13.19), (1.454, 2.141, -13.19), (1.851, 1.816, -13.19), (2.177, 1.419, -13.19), (2.418, 0.9665, -13.19), (2.567, 0.4753, -13.19), (2.618, -0.03539, -13.19), (2.567, -0.5461, -13.19), (2.418, -1.037, -13.19), (2.177, -1.49, -13.19), (1.851, -1.887, -13.19), (1.454, -2.212, -13.19), (1.002, -2.454, -13.19), (0.5105, -2.603, -13.19), (-0.0002239, -2.653, -13.19), (-0.511, -2.603, -13.19), (-1.002, -2.454, -13.19), (-1.455, -2.212, -13.19), (-1.851, -1.887, -13.19), (-2.177, -1.49, -13.19), (-2.419, -1.037, -13.19), (-2.568, -0.5461, -13.19), (-2.618, -0.03539, -13.19), (-2.568, 0.4753, -13.19), (-2.419, 0.9665, -13.19), (-2.177, 1.419, -13.19), (-1.851, 1.816, -13.19), (-1.455, 2.141, -13.19), (-1.002, 2.383, -13.19), (-0.511, 2.532, -13.19), (-0.0002228, 2.583, -15.05), (0.5105, 2.532, -15.05), (1.002, 2.383, -15.05), (1.454, 2.141, -15.05), (1.851, 1.816, -15.05), (2.177, 1.419, -15.05), (2.418, 0.9665, -15.05), (2.567, 0.4753, -15.05), (2.618, -0.03539, -15.05), (2.567, -0.5461, -15.05), (2.418, -1.037, -15.05), (2.177, -1.49, -15.05), (1.851, -1.887, -15.05), (1.454, -2.212, -15.05), (1.002, -2.454, -15.05), (0.5105, -2.603, -15.05), (-0.0002237, -2.653, -15.05), (-0.511, -2.603, -15.05), (-1.002, -2.454, -15.05), (-1.455, -2.212, -15.05), (-1.851, -1.887, -15.05), (-2.177, -1.49, -15.05), (-2.419, -1.037, -15.05), (-2.568, -0.5461, -15.05), (-2.618, -0.03539, -15.05), (-2.568, 0.4753, -15.05), (-2.419, 0.9665, -15.05), (-2.177, 1.419, -15.05), (-1.851, 1.816, -15.05), (-1.455, 2.141, -15.05), (-1.002, 2.383, -15.05), (-0.511, 2.532, -15.05), (-2.419, -1.037, -13.69), (-2.903, -1.238, -14.06), (-3.024, -1.288, -14.43), (-2.903, -1.238, -14.8), (-2.612, -1.781, -14.8), (-2.721, -1.853, -14.43), (-2.612, -1.781, -14.06), (-2.177, -1.49, -13.69), (2.567, -0.5461, -13.69), (3.081, -0.6483, -14.06), (3.209, -0.6738, -14.43), (3.081, -0.6483, -14.8), (3.141, -0.03539, -14.8), (3.272, -0.03539, -14.43), (3.141, -0.03539, -14.06), (2.618, -0.03539, -13.69), (-2.568, -0.5461, -13.69), (-3.081, -0.6483, -14.06), (-3.21, -0.6738, -14.43), (-3.081, -0.6483, -14.8), (2.418, -1.037, -13.69), (2.902, -1.238, -14.06), (3.023, -1.288, -14.43), (2.902, -1.238, -14.8), (-2.618, -0.03539, -13.69), (-3.142, -0.03539, -14.06), (-3.273, -0.03539, -14.43), (-3.142, -0.03539, -14.8), (2.177, -1.49, -13.69), (2.612, -1.781, -14.06), (2.721, -1.853, -14.43), (2.612, -1.781, -14.8), (-2.568, 0.4753, -13.69), (-3.081, 0.5775, -14.06), (-3.21, 0.603, -14.43), (-3.081, 0.5775, -14.8), (1.851, -1.887, -13.69), (2.221, -2.257, -14.06), (2.314, -2.349, -14.43), (2.221, -2.257, -14.8), (-2.419, 0.9665, -13.69), (-2.903, 1.167, -14.06), (-3.024, 1.217, -14.43), (-2.903, 1.167, -14.8), (1.454, -2.212, -13.69), (1.745, -2.647, -14.06), (1.818, -2.756, -14.43), (1.745, -2.647, -14.8), (-2.177, 1.419, -13.69), (-2.612, 1.71, -14.06), (-2.721, 1.783, -14.43), (-2.612, 1.71, -14.8), (1.002, -2.454, -13.69), (1.202, -2.938, -14.06), (1.252, -3.059, -14.43), (1.202, -2.938, -14.8), (0.5105, 2.532, -13.69), (0.6127, 3.046, -14.06), (0.6382, 3.174, -14.43), (0.6127, 3.046, -14.8), (-0.0002229, 3.106, -14.8), (-0.0002229, 3.237, -14.43), (-0.000223, 3.106, -14.06), (-0.000223, 2.583, -13.69), (-1.851, 1.816, -13.69), (-2.222, 2.186, -14.06), (-2.314, 2.279, -14.43), (-2.222, 2.186, -14.8), (0.5105, -2.603, -13.69), (0.6127, -3.117, -14.06), (0.6382, -3.245, -14.43), (0.6127, -3.117, -14.8), (1.002, 2.383, -13.69), (1.202, 2.867, -14.06), (1.252, 2.988, -14.43), (1.202, 2.867, -14.8), (-1.455, 2.141, -13.69), (-1.746, 2.577, -14.06), (-1.818, 2.686, -14.43), (-1.746, 2.577, -14.8), (-0.0002238, -2.653, -13.69), (-0.000224, -3.177, -14.06), (-0.000224, -3.308, -14.43), (-0.0002239, -3.177, -14.8), (1.454, 2.141, -13.69), (1.745, 2.577, -14.06), (1.818, 2.686, -14.43), (1.745, 2.577, -14.8), (-1.002, 2.383, -13.69), (-1.202, 2.867, -14.06), (-1.253, 2.988, -14.43), (-1.202, 2.867, -14.8), (-0.511, -2.603, -13.69), (-0.6131, -3.117, -14.06), (-0.6386, -3.245, -14.43), (-0.6131, -3.117, -14.8), (1.851, 1.816, -13.69), (2.221, 2.186, -14.06), (2.314, 2.279, -14.43), (2.221, 2.186, -14.8), (-0.511, 2.532, -13.69), (-0.6131, 3.046, -14.06), (-0.6386, 3.174, -14.43), (-0.6131, 3.046, -14.8), (-1.002, -2.454, -13.69), (-1.202, -2.938, -14.06), (-1.253, -3.059, -14.43), (-1.202, -2.938, -14.8), (2.177, 1.419, -13.69), (2.612, 1.71, -14.06), (2.721, 1.783, -14.43), (2.612, 1.71, -14.8), (-1.455, -2.212, -13.69), (-1.746, -2.647, -14.06), (-1.818, -2.756, -14.43), (-1.746, -2.647, -14.8), (2.418, 0.9665, -13.69), (2.902, 1.167, -14.06), (3.023, 1.217, -14.43), (2.902, 1.167, -14.8), (-1.851, -1.887, -13.69), (-2.222, -2.257, -14.06), (-2.314, -2.349, -14.43), (-2.222, -2.257, -14.8), (2.567, 0.4753, -13.69), (3.081, 0.5775, -14.06), (3.209, 0.603, -14.43), (3.081, 0.5775, -14.8), (-0.0002229, 2.583, -15.54), (0.5105, 2.532, -15.54), (1.002, 2.383, -15.54), (1.454, 2.141, -15.54), (1.851, 1.816, -15.54), (2.177, 1.419, -15.54), (2.418, 0.9665, -15.54), (2.567, 0.4753, -15.54), (2.618, -0.03539, -15.54), (2.567, -0.5461, -15.54), (2.418, -1.037, -15.54), (2.177, -1.49, -15.54), (1.851, -1.887, -15.54), (1.454, -2.212, -15.54), (1.002, -2.454, -15.54), (0.5105, -2.603, -15.54), (-0.0002238, -2.653, -15.54), (-0.511, -2.603, -15.54), (-1.002, -2.454, -15.54), (-1.455, -2.212, -15.54), (-1.851, -1.887, -15.54), (-2.177, -1.49, -15.54), (-2.419, -1.037, -15.54), (-2.568, -0.5461, -15.54), (-2.618, -0.03539, -15.54), (-2.568, 0.4753, -15.54), (-2.419, 0.9665, -15.54), (-2.177, 1.419, -15.54), (-1.851, 1.816, -15.54), (-1.455, 2.141, -15.54), (-1.002, 2.383, -15.54), (-0.511, 2.532, -15.54)], [], [(307, 306, 10, 11), (300, 299, 3, 4), (308, 307, 11, 12), (301, 300, 4, 5), (309, 308, 12, 13), (302, 301, 5, 6), (310, 309, 13, 14), (303, 302, 6, 7), (296, 496, 0), (471, 310, 14), (304, 303, 7, 8), (297, 296, 0, 1), (305, 304, 8, 9), (298, 297, 1, 2), (306, 305, 9, 10), (299, 298, 2, 3), (0, 496, 15), (471, 14, 29), (8, 7, 22, 23), (1, 0, 15, 16), (9, 8, 23, 24), (2, 1, 16, 17), (10, 9, 24, 25), (3, 2, 17, 18), (11, 10, 25, 26), (4, 3, 18, 19), (12, 11, 26, 27), (5, 4, 19, 20), (13, 12, 27, 28), (6, 5, 20, 21), (14, 13, 28, 29), (7, 6, 21, 22), (19, 18, 33, 34), (27, 26, 41, 42), (20, 19, 34, 35), (28, 27, 42, 43), (21, 20, 35, 36), (29, 28, 43, 44), (22, 21, 36, 37), (15, 496, 30), (471, 29, 44), (23, 22, 37, 38), (16, 15, 30, 31), (24, 23, 38, 39), (17, 16, 31, 32), (25, 24, 39, 40), (18, 17, 32, 33), (26, 25, 40, 41), (38, 37, 52, 53), (31, 30, 45, 46), (39, 38, 53, 54), (32, 31, 46, 47), (40, 39, 54, 55), (33, 32, 47, 48), (41, 40, 55, 56), (34, 33, 48, 49), (42, 41, 56, 57), (35, 34, 49, 50), (43, 42, 57, 58), (36, 35, 50, 51), (44, 43, 58, 59), (37, 36, 51, 52), (30, 496, 45), (471, 44, 59), (57, 56, 71, 72), (50, 49, 64, 65), (58, 57, 72, 73), (51, 50, 65, 66), (59, 58, 73, 74), (52, 51, 66, 67), (45, 496, 60), (471, 59, 74), (53, 52, 67, 68), (46, 45, 60, 61), (54, 53, 68, 69), (47, 46, 61, 62), (55, 54, 69, 70), (48, 47, 62, 63), (56, 55, 70, 71), (49, 48, 63, 64), (69, 68, 83, 84), (62, 61, 76, 77), (70, 69, 84, 85), (63, 62, 77, 78), (71, 70, 85, 86), (64, 63, 78, 79), (72, 71, 86, 87), (65, 64, 79, 80), (73, 72, 87, 88), (66, 65, 80, 81), (74, 73, 88, 89), (67, 66, 81, 82), (60, 496, 75), (471, 74, 89), (68, 67, 82, 83), (61, 60, 75, 76), (88, 87, 102, 103), (81, 80, 95, 96), (89, 88, 103, 104), (82, 81, 96, 97), (75, 496, 90), (471, 89, 104), (83, 82, 97, 98), (76, 75, 90, 91), (84, 83, 98, 99), (77, 76, 91, 92), (85, 84, 99, 100), (78, 77, 92, 93), (86, 85, 100, 101), (79, 78, 93, 94), (87, 86, 101, 102), (80, 79, 94, 95), (92, 91, 106, 107), (100, 99, 114, 115), (93, 92, 107, 108), (101, 100, 115, 116), (94, 93, 108, 109), (102, 101, 116, 117), (95, 94, 109, 110), (103, 102, 117, 118), (96, 95, 110, 111), (104, 103, 118, 119), (97, 96, 111, 112), (90, 496, 105), (471, 104, 119), (98, 97, 112, 113), (91, 90, 105, 106), (99, 98, 113, 114), (111, 110, 125, 126), (112, 111, 126, 127), (105, 496, 120), (106, 105, 120, 121), (107, 106, 121, 122), (108, 107, 122, 123), (109, 108, 123, 124), (110, 109, 124, 125), (123, 122, 130, 131), (124, 123, 131, 132), (125, 124, 132, 133), (126, 125, 133, 134), (127, 126, 134, 294, 135), (120, 496, 128), (121, 120, 128, 129), (122, 121, 129, 130), (135, 294, 293, 143), (128, 496, 136), (129, 128, 136, 137), (130, 129, 137, 138), (131, 130, 138, 139), (132, 131, 139, 140), (133, 132, 140, 141), (134, 133, 141, 142), (139, 138, 146, 147), (140, 139, 147, 148), (141, 140, 148, 149), (150, 141, 149), (136, 496, 144), (137, 136, 144, 145), (138, 137, 145, 146), (151, 150, 158, 159), (144, 496, 152), (145, 144, 152, 153), (146, 145, 153, 154), (147, 146, 154, 155), (148, 147, 155, 156), (149, 148, 156, 157), (150, 149, 157, 158), (156, 155, 163, 164), (157, 156, 164, 165), (158, 157, 165, 166), (159, 158, 166, 167), (152, 496, 160), (153, 152, 160, 161), (154, 153, 161, 162), (155, 154, 162, 163), (161, 160, 168, 169), (162, 161, 169, 170), (163, 162, 170, 171), (164, 163, 171, 172), (165, 164, 172, 173), (166, 165, 173, 174), (167, 166, 174, 175), (160, 496, 168), (173, 172, 492, 493), (174, 173, 493, 494), (175, 174, 494, 495), (168, 496, 488), (169, 168, 488, 489), (170, 169, 489, 490), (171, 170, 490, 491), (172, 171, 491, 492), (112, 127, 113), (114, 113, 127), (115, 114, 127, 295), (141, 150, 142), (497, 178, 181, 502), (177, 176, 179, 180), (253, 177, 180, 254), (202, 498, 503, 203), (516, 188, 187, 507), (518, 190, 188, 516), (184, 185, 188, 191), (185, 186, 188), (187, 188, 186), (183, 184, 191, 193, 192), (182, 183, 192, 190), (508, 182, 190, 518), (193, 191, 196, 198), (189, 194, 196, 191), (190, 192, 197, 195), (189, 190, 195, 194), (192, 193, 198, 197), (176, 202, 203, 179), (208, 206, 205, 207), (209, 204, 536, 542), (544, 535, 206, 208), (207, 205, 204, 209), (200, 207, 209, 199), (528, 544, 208, 201), (199, 209, 542, 529), (201, 208, 207, 200), (217, 216, 224, 225), (215, 214, 222, 223), (213, 212, 220, 221), (211, 210, 218, 219), (210, 217, 225, 218), (216, 215, 223, 224), (214, 213, 221, 222), (212, 211, 219, 220), (221, 220, 228, 229), (219, 218, 226, 227), (218, 225, 233, 226), (224, 223, 231, 232), (222, 221, 229, 230), (220, 219, 227, 228), (225, 224, 232, 233), (223, 222, 230, 231), (273, 262, 237, 267), (271, 248, 238, 268), (275, 266, 240, 269), (179, 236, 240, 180), (242, 202, 176, 241), (199, 242, 241, 200), (529, 580, 242, 199), (498, 202, 242, 580), (178, 243, 244, 181), (268, 238, 246, 270), (232, 246, 238, 233), (272, 250, 248, 271), (233, 238, 248, 226), (609, 572, 250, 272), (226, 248, 250, 227), (260, 250, 572, 599), (255, 593, 507, 187), (256, 243, 178, 255), (243, 251, 252, 244), (257, 251, 243, 256), (251, 253, 254, 252), (258, 253, 251, 257), (259, 258, 184, 183), (182, 508, 528, 201), (183, 182, 201, 200), (177, 253, 258, 259), (184, 258, 257, 185), (185, 257, 256, 186), (186, 256, 255, 187), (178, 497, 593, 255), (200, 241, 259, 183), (177, 259, 241, 176), (181, 260, 599, 502), (227, 250, 260, 228), (228, 260, 181, 229), (230, 229, 181, 244), (270, 246, 262, 273), (246, 232, 262), (231, 237, 262, 232), (231, 230, 244, 237), (267, 237, 265, 274), (274, 265, 266, 275), (252, 265, 237, 244), (254, 266, 265, 252), (180, 240, 266, 254), (263, 274, 275, 264), (234, 267, 274, 263), (245, 270, 273, 261), (569, 609, 272, 249), (249, 272, 271, 247), (235, 268, 270, 245), (264, 275, 269, 239), (247, 271, 268, 235), (261, 273, 267, 234), (179, 203, 277, 276), (203, 503, 617, 277), (236, 179, 276), (236, 269, 240), (269, 236, 239), (281, 280, 284, 285), (620, 279, 282, 627), (277, 617, 625, 280), (276, 277, 280, 281), (285, 284, 282, 283), (284, 630, 627, 282), (279, 278, 283, 282), (280, 625, 630, 284), (278, 281, 285, 283), (235, 245, 288, 287), (245, 261, 291, 288), (247, 235, 287, 289), (249, 247, 289, 290), (569, 249, 290, 632), (234, 263, 292, 286), (261, 234, 286, 291), (142, 150, 289, 287), (288, 293, 142, 287), (293, 294, 134, 142), (143, 293, 288, 291), (143, 291, 286, 234, 261, 135), (263, 264, 127, 292), (295, 127, 264, 239), (276, 281, 236), (281, 278, 116), (281, 116, 236), (239, 236, 115, 295), (115, 236, 116), (88, 103, 279), (13, 620, 309), (73, 620, 58), (28, 620, 13), (43, 620, 28), (58, 620, 43), (88, 620, 73), (279, 620, 88), (307, 322, 321, 306), (300, 315, 314, 299), (308, 323, 322, 307), (301, 316, 315, 300), (309, 324, 323, 308), (302, 317, 316, 301), (310, 325, 324, 309), (303, 318, 317, 302), (296, 311, 496), (471, 325, 310), (304, 319, 318, 303), (297, 312, 311, 296), (305, 320, 319, 304), (298, 313, 312, 297), (306, 321, 320, 305), (299, 314, 313, 298), (311, 326, 496), (471, 340, 325), (319, 334, 333, 318), (312, 327, 326, 311), (320, 335, 334, 319), (313, 328, 327, 312), (321, 336, 335, 320), (314, 329, 328, 313), (322, 337, 336, 321), (315, 330, 329, 314), (323, 338, 337, 322), (316, 331, 330, 315), (324, 339, 338, 323), (317, 332, 331, 316), (325, 340, 339, 324), (318, 333, 332, 317), (330, 345, 344, 329), (338, 353, 352, 337), (331, 346, 345, 330), (339, 354, 353, 338), (332, 347, 346, 331), (340, 355, 354, 339), (333, 348, 347, 332), (326, 341, 496), (471, 355, 340), (334, 349, 348, 333), (327, 342, 341, 326), (335, 350, 349, 334), (328, 343, 342, 327), (336, 351, 350, 335), (329, 344, 343, 328), (337, 352, 351, 336), (349, 364, 363, 348), (342, 357, 356, 341), (350, 365, 364, 349), (343, 358, 357, 342), (351, 366, 365, 350), (344, 359, 358, 343), (352, 367, 366, 351), (345, 360, 359, 344), (353, 368, 367, 352), (346, 361, 360, 345), (354, 369, 368, 353), (347, 362, 361, 346), (355, 370, 369, 354), (348, 363, 362, 347), (341, 356, 496), (471, 370, 355), (368, 383, 382, 367), (361, 376, 375, 360), (369, 384, 383, 368), (362, 377, 376, 361), (370, 385, 384, 369), (363, 378, 377, 362), (356, 371, 496), (471, 385, 370), (364, 379, 378, 363), (357, 372, 371, 356), (365, 380, 379, 364), (358, 373, 372, 357), (366, 381, 380, 365), (359, 374, 373, 358), (367, 382, 381, 366), (360, 375, 374, 359), (380, 395, 394, 379), (373, 388, 387, 372), (381, 396, 395, 380), (374, 389, 388, 373), (382, 397, 396, 381), (375, 390, 389, 374), (383, 398, 397, 382), (376, 391, 390, 375), (384, 399, 398, 383), (377, 392, 391, 376), (385, 400, 399, 384), (378, 393, 392, 377), (371, 386, 496), (471, 400, 385), (379, 394, 393, 378), (372, 387, 386, 371), (399, 414, 413, 398), (392, 407, 406, 391), (400, 415, 414, 399), (393, 408, 407, 392), (386, 401, 496), (471, 415, 400), (394, 409, 408, 393), (387, 402, 401, 386), (395, 410, 409, 394), (388, 403, 402, 387), (396, 411, 410, 395), (389, 404, 403, 388), (397, 412, 411, 396), (390, 405, 404, 389), (398, 413, 412, 397), (391, 406, 405, 390), (403, 418, 417, 402), (411, 426, 425, 410), (404, 419, 418, 403), (412, 427, 426, 411), (405, 420, 419, 404), (413, 428, 427, 412), (406, 421, 420, 405), (414, 429, 428, 413), (407, 422, 421, 406), (415, 430, 429, 414), (408, 423, 422, 407), (401, 416, 496), (471, 430, 415), (409, 424, 423, 408), (402, 417, 416, 401), (410, 425, 424, 409), (422, 437, 436, 421), (423, 438, 437, 422), (416, 431, 496), (417, 432, 431, 416), (418, 433, 432, 417), (419, 434, 433, 418), (420, 435, 434, 419), (421, 436, 435, 420), (434, 442, 441, 433), (435, 443, 442, 434), (436, 444, 443, 435), (437, 445, 444, 436), (438, 446, 641, 445, 437), (431, 439, 496), (432, 440, 439, 431), (433, 441, 440, 432), (446, 454, 640, 641), (439, 447, 496), (440, 448, 447, 439), (441, 449, 448, 440), (442, 450, 449, 441), (443, 451, 450, 442), (444, 452, 451, 443), (445, 453, 452, 444), (450, 458, 457, 449), (451, 459, 458, 450), (452, 460, 459, 451), (461, 460, 452), (447, 455, 496), (448, 456, 455, 447), (449, 457, 456, 448), (462, 470, 469, 461), (455, 463, 496), (456, 464, 463, 455), (457, 465, 464, 456), (458, 466, 465, 457), (459, 467, 466, 458), (460, 468, 467, 459), (461, 469, 468, 460), (467, 476, 475, 466), (468, 477, 476, 467), (469, 478, 477, 468), (470, 479, 478, 469), (463, 472, 496), (464, 473, 472, 463), (465, 474, 473, 464), (466, 475, 474, 465), (473, 481, 480, 472), (474, 482, 481, 473), (475, 483, 482, 474), (476, 484, 483, 475), (477, 485, 484, 476), (478, 486, 485, 477), (479, 487, 486, 478), (472, 480, 496), (485, 493, 492, 484), (486, 494, 493, 485), (487, 495, 494, 486), (480, 488, 496), (481, 489, 488, 480), (482, 490, 489, 481), (483, 491, 490, 482), (484, 492, 491, 483), (423, 424, 438), (425, 438, 424), (426, 642, 438, 425), (452, 453, 461), (497, 502, 506, 501), (500, 505, 504, 499), (591, 592, 505, 500), (533, 534, 503, 498), (516, 507, 514, 515), (518, 516, 515, 519), (511, 520, 515, 512), (512, 515, 513), (514, 513, 515), (510, 521, 522, 520, 511), (509, 519, 521, 510), (508, 518, 519, 509), (522, 527, 525, 520), (517, 520, 525, 523), (519, 524, 526, 521), (517, 523, 524, 519), (521, 526, 527, 522), (499, 504, 534, 533), (541, 540, 538, 539), (543, 542, 536, 537), (544, 541, 539, 535), (540, 543, 537, 538), (531, 530, 543, 540), (528, 532, 541, 544), (530, 529, 542, 543), (532, 531, 540, 541), (552, 560, 559, 551), (550, 558, 557, 549), (548, 556, 555, 547), (546, 554, 553, 545), (545, 553, 560, 552), (551, 559, 558, 550), (549, 557, 556, 548), (547, 555, 554, 546), (556, 564, 563, 555), (554, 562, 561, 553), (553, 561, 568, 560), (559, 567, 566, 558), (557, 565, 564, 556), (555, 563, 562, 554), (560, 568, 567, 559), (558, 566, 565, 557), (614, 607, 574, 602), (612, 608, 575, 586), (616, 610, 577, 606), (504, 505, 577, 573), (579, 578, 499, 533), (530, 531, 578, 579), (529, 530, 579, 580), (498, 580, 579, 533), (501, 506, 582, 581), (608, 611, 584, 575), (567, 568, 575, 584), (613, 612, 586, 588), (568, 561, 586, 575), (609, 613, 588, 572), (561, 562, 588, 586), (600, 599, 572, 588), (594, 514, 507, 593), (595, 594, 501, 581), (581, 582, 590, 589), (596, 595, 581, 589), (589, 590, 592, 591), (597, 596, 589, 591), (598, 510, 511, 597), (509, 532, 528, 508), (510, 531, 532, 509), (500, 598, 597, 591), (511, 512, 596, 597), (512, 513, 595, 596), (513, 514, 594, 595), (501, 594, 593, 497), (531, 510, 598, 578), (500, 499, 578, 598), (506, 502, 599, 600), (562, 563, 600, 588), (563, 564, 506, 600), (565, 582, 506, 564), (611, 614, 602, 584), (584, 602, 567), (566, 567, 602, 574), (566, 574, 582, 565), (607, 615, 605, 574), (615, 616, 606, 605), (590, 582, 574, 605), (592, 590, 605, 606), (505, 592, 606, 577), (603, 604, 616, 615), (570, 603, 615, 607), (583, 601, 614, 611), (569, 587, 613, 609), (587, 585, 612, 613), (571, 583, 611, 608), (604, 576, 610, 616), (585, 571, 608, 612), (601, 570, 607, 614), (504, 618, 619, 534), (534, 619, 617, 503), (573, 618, 504), (573, 577, 610), (610, 576, 573), (624, 631, 629, 623), (620, 627, 626, 622), (619, 623, 625, 617), (618, 624, 623, 619), (631, 628, 626, 629), (629, 626, 627, 630), (622, 626, 628, 621), (623, 629, 630, 625), (621, 628, 631, 624), (571, 634, 635, 583), (583, 635, 638, 601), (585, 636, 634, 571), (587, 637, 636, 585), (569, 632, 637, 587), (570, 633, 639, 603), (601, 638, 633, 570), (453, 634, 636, 461), (635, 634, 453, 640), (640, 453, 445, 641), (454, 638, 635, 640), (454, 446, 601, 570, 633, 638), (603, 639, 438, 604), (642, 576, 604, 438), (618, 573, 624), (624, 427, 621), (624, 573, 427), (576, 642, 426, 573), (426, 427, 573), (399, 622, 414), (324, 309, 620), (384, 369, 620), (339, 324, 620), (354, 339, 620), (369, 354, 620), (399, 384, 620), (622, 399, 620), (643, 644, 646, 645), (645, 646, 648, 647), (647, 648, 650, 649), (649, 650, 652, 651), (651, 652, 654, 653), (653, 654, 656, 655), (655, 656, 658, 657), (657, 658, 660, 659), (659, 660, 662, 661), (661, 662, 664, 663), (663, 664, 666, 665), (665, 666, 668, 667), (667, 668, 670, 669), (669, 670, 672, 671), (671, 672, 674, 673), (673, 674, 676, 675), (675, 676, 678, 677), (677, 678, 680, 679), (679, 680, 682, 681), (681, 682, 684, 683), (683, 684, 686, 685), (685, 686, 688, 687), (687, 688, 690, 689), (689, 690, 692, 691), (691, 692, 694, 693), (693, 694, 696, 695), (695, 696, 698, 697), (697, 698, 700, 699), (699, 700, 702, 701), (701, 702, 704, 703), (646, 644, 706, 704, 702, 700, 698, 696, 694, 692, 660, 658, 656, 654, 652, 650, 648), (703, 704, 706, 705), (705, 706, 644, 643), (697, 699, 735, 734), (720, 721, 753, 752), (653, 655, 713, 712), (671, 673, 722, 721), (689, 691, 731, 730), (645, 647, 709, 708), (663, 665, 718, 717), (681, 683, 727, 726), (699, 701, 736, 735), (655, 657, 714, 713), (673, 675, 723, 722), (691, 693, 732, 731), (647, 649, 710, 709), (665, 667, 719, 718), (683, 685, 728, 727), (701, 703, 737, 736), (657, 659, 715, 714), (675, 677, 724, 723), (693, 695, 733, 732), (649, 651, 711, 710), (667, 669, 720, 719), (685, 687, 729, 728), (703, 705, 738, 737), (659, 661, 716, 715), (677, 679, 725, 724), (695, 697, 734, 733), (651, 653, 712, 711), (669, 671, 721, 720), (687, 689, 730, 729), (643, 645, 708, 707), (705, 643, 707, 738), (661, 663, 717, 716), (679, 681, 726, 725), (755, 756, 788, 787), (707, 708, 740, 739), (734, 735, 767, 766), (721, 722, 754, 753), (708, 709, 741, 740), (735, 736, 768, 767), (722, 723, 755, 754), (709, 710, 742, 741), (736, 737, 769, 768), (723, 724, 756, 755), (710, 711, 743, 742), (737, 738, 770, 769), (724, 725, 757, 756), (711, 712, 744, 743), (738, 707, 739, 770), (725, 726, 758, 757), (712, 713, 745, 744), (726, 727, 759, 758), (713, 714, 746, 745), (727, 728, 760, 759), (714, 715, 747, 746), (728, 729, 761, 760), (715, 716, 748, 747), (729, 730, 762, 761), (716, 717, 749, 748), (730, 731, 763, 762), (717, 718, 750, 749), (731, 732, 764, 763), (718, 719, 751, 750), (732, 733, 765, 764), (719, 720, 752, 751), (733, 734, 766, 765), (790, 791, 823, 822), (742, 743, 775, 774), (769, 770, 802, 801), (756, 757, 789, 788), (743, 744, 776, 775), (770, 739, 771, 802), (757, 758, 790, 789), (744, 745, 777, 776), (758, 759, 791, 790), (745, 746, 778, 777), (759, 760, 792, 791), (746, 747, 779, 778), (760, 761, 793, 792), (747, 748, 780, 779), (761, 762, 794, 793), (748, 749, 781, 780), (762, 763, 795, 794), (749, 750, 782, 781), (763, 764, 796, 795), (750, 751, 783, 782), (764, 765, 797, 796), (751, 752, 784, 783), (765, 766, 798, 797), (752, 753, 785, 784), (739, 740, 772, 771), (766, 767, 799, 798), (753, 754, 786, 785), (740, 741, 773, 772), (767, 768, 800, 799), (754, 755, 787, 786), (741, 742, 774, 773), (768, 769, 801, 800), (825, 826, 858, 857), (777, 778, 810, 809), (791, 792, 824, 823), (778, 779, 811, 810), (792, 793, 825, 824), (779, 780, 812, 811), (793, 794, 826, 825), (780, 781, 813, 812), (794, 795, 827, 826), (781, 782, 814, 813), (795, 796, 828, 827), (782, 783, 815, 814), (796, 797, 829, 828), (783, 784, 816, 815), (797, 798, 830, 829), (784, 785, 817, 816), (771, 772, 804, 803), (798, 799, 831, 830), (785, 786, 818, 817), (772, 773, 805, 804), (799, 800, 832, 831), (786, 787, 819, 818), (773, 774, 806, 805), (800, 801, 833, 832), (787, 788, 820, 819), (774, 775, 807, 806), (801, 802, 834, 833), (788, 789, 821, 820), (775, 776, 808, 807), (802, 771, 803, 834), (789, 790, 822, 821), (776, 777, 809, 808), (860, 861, 893, 892), (812, 813, 845, 844), (826, 827, 859, 858), (813, 814, 846, 845), (827, 828, 860, 859), (814, 815, 847, 846), (828, 829, 861, 860), (815, 816, 848, 847), (829, 830, 862, 861), (816, 817, 849, 848), (803, 804, 836, 835), (830, 831, 863, 862), (817, 818, 850, 849), (804, 805, 837, 836), (831, 832, 864, 863), (818, 819, 851, 850), (805, 806, 838, 837), (832, 833, 865, 864), (819, 820, 852, 851), (806, 807, 839, 838), (833, 834, 866, 865), (820, 821, 853, 852), (807, 808, 840, 839), (834, 803, 835, 866), (821, 822, 854, 853), (808, 809, 841, 840), (822, 823, 855, 854), (809, 810, 842, 841), (823, 824, 856, 855), (810, 811, 843, 842), (824, 825, 857, 856), (811, 812, 844, 843), (868, 869, 901, 900), (847, 848, 880, 879), (861, 862, 894, 893), (848, 849, 881, 880), (835, 836, 868, 867), (862, 863, 895, 894), (849, 850, 882, 881), (836, 837, 869, 868), (863, 864, 896, 895), (850, 851, 883, 882), (837, 838, 870, 869), (864, 865, 897, 896), (851, 852, 884, 883), (838, 839, 871, 870), (865, 866, 898, 897), (852, 853, 885, 884), (839, 840, 872, 871), (866, 835, 867, 898), (853, 854, 886, 885), (840, 841, 873, 872), (854, 855, 887, 886), (841, 842, 874, 873), (855, 856, 888, 887), (842, 843, 875, 874), (856, 857, 889, 888), (843, 844, 876, 875), (857, 858, 890, 889), (844, 845, 877, 876), (858, 859, 891, 890), (845, 846, 878, 877), (859, 860, 892, 891), (846, 847, 879, 878), (967, 966, 936, 935), (895, 896, 928, 927), (882, 883, 915, 914), (869, 870, 902, 901), (896, 897, 929, 928), (883, 884, 916, 915), (870, 871, 903, 902), (897, 898, 930, 929), (884, 885, 917, 916), (871, 872, 904, 903), (898, 867, 899, 930), (885, 886, 918, 917), (872, 873, 905, 904), (886, 887, 919, 918), (873, 874, 906, 905), (887, 888, 920, 919), (874, 875, 907, 906), (888, 889, 921, 920), (875, 876, 908, 907), (889, 890, 922, 921), (876, 877, 909, 908), (890, 891, 923, 922), (877, 878, 910, 909), (891, 892, 924, 923), (878, 879, 911, 910), (892, 893, 925, 924), (879, 880, 912, 911), (893, 894, 926, 925), (880, 881, 913, 912), (867, 868, 900, 899), (894, 895, 927, 926), (881, 882, 914, 913), (938, 939, 1099, 1098), (975, 974, 931, 962), (983, 982, 950, 949), (966, 990, 937, 936), (982, 994, 951, 950), (990, 998, 938, 937), (994, 1002, 952, 951), (998, 1006, 939, 938), (1002, 1010, 953, 952), (1006, 1014, 940, 939), (1010, 1018, 954, 953), (1014, 1022, 941, 940), (1018, 1026, 955, 954), (1022, 1030, 942, 941), (1026, 1034, 956, 955), (1030, 1038, 943, 942), (1034, 1042, 957, 956), (1038, 1046, 944, 943), (1042, 1050, 958, 957), (1046, 1054, 945, 944), (974, 1058, 932, 931), (1050, 1062, 959, 958), (1054, 1066, 946, 945), (1058, 1070, 933, 932), (1062, 1074, 960, 959), (1066, 1078, 947, 946), (1070, 1082, 934, 933), (1074, 1086, 961, 960), (1078, 1090, 948, 947), (1082, 967, 935, 934), (1086, 975, 962, 961), (1090, 983, 949, 948), (916, 917, 986, 1087), (1087, 986, 985, 1088), (1088, 985, 984, 1089), (1089, 984, 983, 1090), (929, 930, 978, 1083), (1083, 978, 977, 1084), (1084, 977, 976, 1085), (1085, 976, 975, 1086), (902, 903, 970, 1079), (1079, 970, 969, 1080), (1080, 969, 968, 1081), (1081, 968, 967, 1082), (915, 916, 1087, 1075), (1075, 1087, 1088, 1076), (1076, 1088, 1089, 1077), (1077, 1089, 1090, 1078), (928, 929, 1083, 1071), (1071, 1083, 1084, 1072), (1072, 1084, 1085, 1073), (1073, 1085, 1086, 1074), (901, 902, 1079, 1067), (1067, 1079, 1080, 1068), (1068, 1080, 1081, 1069), (1069, 1081, 1082, 1070), (914, 915, 1075, 1063), (1063, 1075, 1076, 1064), (1064, 1076, 1077, 1065), (1065, 1077, 1078, 1066), (927, 928, 1071, 1059), (1059, 1071, 1072, 1060), (1060, 1072, 1073, 1061), (1061, 1073, 1074, 1062), (900, 901, 1067, 1055), (1055, 1067, 1068, 1056), (1056, 1068, 1069, 1057), (1057, 1069, 1070, 1058), (913, 914, 1063, 1051), (1051, 1063, 1064, 1052), (1052, 1064, 1065, 1053), (1053, 1065, 1066, 1054), (926, 927, 1059, 1047), (1047, 1059, 1060, 1048), (1048, 1060, 1061, 1049), (1049, 1061, 1062, 1050), (899, 900, 1055, 971), (971, 1055, 1056, 972), (972, 1056, 1057, 973), (973, 1057, 1058, 974), (912, 913, 1051, 1043), (1043, 1051, 1052, 1044), (1044, 1052, 1053, 1045), (1045, 1053, 1054, 1046), (925, 926, 1047, 1039), (1039, 1047, 1048, 1040), (1040, 1048, 1049, 1041), (1041, 1049, 1050, 1042), (911, 912, 1043, 1035), (1035, 1043, 1044, 1036), (1036, 1044, 1045, 1037), (1037, 1045, 1046, 1038), (924, 925, 1039, 1031), (1031, 1039, 1040, 1032), (1032, 1040, 1041, 1033), (1033, 1041, 1042, 1034), (910, 911, 1035, 1027), (1027, 1035, 1036, 1028), (1028, 1036, 1037, 1029), (1029, 1037, 1038, 1030), (923, 924, 1031, 1023), (1023, 1031, 1032, 1024), (1024, 1032, 1033, 1025), (1025, 1033, 1034, 1026), (909, 910, 1027, 1019), (1019, 1027, 1028, 1020), (1020, 1028, 1029, 1021), (1021, 1029, 1030, 1022), (922, 923, 1023, 1015), (1015, 1023, 1024, 1016), (1016, 1024, 1025, 1017), (1017, 1025, 1026, 1018), (908, 909, 1019, 1011), (1011, 1019, 1020, 1012), (1012, 1020, 1021, 1013), (1013, 1021, 1022, 1014), (921, 922, 1015, 1007), (1007, 1015, 1016, 1008), (1008, 1016, 1017, 1009), (1009, 1017, 1018, 1010), (907, 908, 1011, 1003), (1003, 1011, 1012, 1004), (1004, 1012, 1013, 1005), (1005, 1013, 1014, 1006), (920, 921, 1007, 999), (999, 1007, 1008, 1000), (1000, 1008, 1009, 1001), (1001, 1009, 1010, 1002), (906, 907, 1003, 995), (995, 1003, 1004, 996), (996, 1004, 1005, 997), (997, 1005, 1006, 998), (919, 920, 999, 991), (991, 999, 1000, 992), (992, 1000, 1001, 993), (993, 1001, 1002, 994), (905, 906, 995, 987), (987, 995, 996, 988), (988, 996, 997, 989), (989, 997, 998, 990), (918, 919, 991, 979), (979, 991, 992, 980), (980, 992, 993, 981), (981, 993, 994, 982), (904, 905, 987, 963), (963, 987, 988, 964), (964, 988, 989, 965), (965, 989, 990, 966), (917, 918, 979, 986), (986, 979, 980, 985), (985, 980, 981, 984), (984, 981, 982, 983), (930, 899, 971, 978), (978, 971, 972, 977), (977, 972, 973, 976), (976, 973, 974, 975), (903, 904, 963, 970), (970, 963, 964, 969), (969, 964, 965, 968), (968, 965, 966, 967), (1113, 1114, 1146, 1145), (952, 953, 1113, 1112), (939, 940, 1100, 1099), (953, 954, 1114, 1113), (940, 941, 1101, 1100), (954, 955, 1115, 1114), (941, 942, 1102, 1101), (955, 956, 1116, 1115), (942, 943, 1103, 1102), (956, 957, 1117, 1116), (943, 944, 1104, 1103), (957, 958, 1118, 1117), (944, 945, 1105, 1104), (931, 932, 1092, 1091), (958, 959, 1119, 1118), (945, 946, 1106, 1105), (932, 933, 1093, 1092), (959, 960, 1120, 1119), (946, 947, 1107, 1106), (933, 934, 1094, 1093), (960, 961, 1121, 1120), (947, 948, 1108, 1107), (934, 935, 1095, 1094), (961, 962, 1122, 1121), (948, 949, 1109, 1108), (935, 936, 1096, 1095), (962, 931, 1091, 1122), (949, 950, 1110, 1109), (936, 937, 1097, 1096), (950, 951, 1111, 1110), (937, 938, 1098, 1097), (951, 952, 1112, 1111), (1148, 1149, 1181, 1180), (1100, 1101, 1133, 1132), (1114, 1115, 1147, 1146), (1101, 1102, 1134, 1133), (1115, 1116, 1148, 1147), (1102, 1103, 1135, 1134), (1116, 1117, 1149, 1148), (1103, 1104, 1136, 1135), (1117, 1118, 1150, 1149), (1104, 1105, 1137, 1136), (1091, 1092, 1124, 1123), (1118, 1119, 1151, 1150), (1105, 1106, 1138, 1137), (1092, 1093, 1125, 1124), (1119, 1120, 1152, 1151), (1106, 1107, 1139, 1138), (1093, 1094, 1126, 1125), (1120, 1121, 1153, 1152), (1107, 1108, 1140, 1139), (1094, 1095, 1127, 1126), (1121, 1122, 1154, 1153), (1108, 1109, 1141, 1140), (1095, 1096, 1128, 1127), (1122, 1091, 1123, 1154), (1109, 1110, 1142, 1141), (1096, 1097, 1129, 1128), (1110, 1111, 1143, 1142), (1097, 1098, 1130, 1129), (1111, 1112, 1144, 1143), (1098, 1099, 1131, 1130), (1112, 1113, 1145, 1144), (1099, 1100, 1132, 1131), (1183, 1184, 1216, 1215), (1135, 1136, 1168, 1167), (1149, 1150, 1182, 1181), (1136, 1137, 1169, 1168), (1123, 1124, 1156, 1155), (1150, 1151, 1183, 1182), (1137, 1138, 1170, 1169), (1124, 1125, 1157, 1156), (1151, 1152, 1184, 1183), (1138, 1139, 1171, 1170), (1125, 1126, 1158, 1157), (1152, 1153, 1185, 1184), (1139, 1140, 1172, 1171), (1126, 1127, 1159, 1158), (1153, 1154, 1186, 1185), (1140, 1141, 1173, 1172), (1127, 1128, 1160, 1159), (1154, 1123, 1155, 1186), (1141, 1142, 1174, 1173), (1128, 1129, 1161, 1160), (1142, 1143, 1175, 1174), (1129, 1130, 1162, 1161), (1143, 1144, 1176, 1175), (1130, 1131, 1163, 1162), (1144, 1145, 1177, 1176), (1131, 1132, 1164, 1163), (1145, 1146, 1178, 1177), (1132, 1133, 1165, 1164), (1146, 1147, 1179, 1178), (1133, 1134, 1166, 1165), (1147, 1148, 1180, 1179), (1134, 1135, 1167, 1166), (1218, 1187, 1219, 1250), (1170, 1171, 1203, 1202), (1157, 1158, 1190, 1189), (1184, 1185, 1217, 1216), (1171, 1172, 1204, 1203), (1158, 1159, 1191, 1190), (1185, 1186, 1218, 1217), (1172, 1173, 1205, 1204), (1159, 1160, 1192, 1191), (1186, 1155, 1187, 1218), (1173, 1174, 1206, 1205), (1160, 1161, 1193, 1192), (1174, 1175, 1207, 1206), (1161, 1162, 1194, 1193), (1175, 1176, 1208, 1207), (1162, 1163, 1195, 1194), (1176, 1177, 1209, 1208), (1163, 1164, 1196, 1195), (1177, 1178, 1210, 1209), (1164, 1165, 1197, 1196), (1178, 1179, 1211, 1210), (1165, 1166, 1198, 1197), (1179, 1180, 1212, 1211), (1166, 1167, 1199, 1198), (1180, 1181, 1213, 1212), (1167, 1168, 1200, 1199), (1181, 1182, 1214, 1213), (1168, 1169, 1201, 1200), (1155, 1156, 1188, 1187), (1182, 1183, 1215, 1214), (1169, 1170, 1202, 1201), (1156, 1157, 1189, 1188), (1287, 1286, 1273, 1272), (1205, 1206, 1238, 1237), (1192, 1193, 1225, 1224), (1206, 1207, 1239, 1238), (1193, 1194, 1226, 1225), (1207, 1208, 1240, 1239), (1194, 1195, 1227, 1226), (1208, 1209, 1241, 1240), (1195, 1196, 1228, 1227), (1209, 1210, 1242, 1241), (1196, 1197, 1229, 1228), (1210, 1211, 1243, 1242), (1197, 1198, 1230, 1229), (1211, 1212, 1244, 1243), (1198, 1199, 1231, 1230), (1212, 1213, 1245, 1244), (1199, 1200, 1232, 1231), (1213, 1214, 1246, 1245), (1200, 1201, 1233, 1232), (1187, 1188, 1220, 1219), (1214, 1215, 1247, 1246), (1201, 1202, 1234, 1233), (1188, 1189, 1221, 1220), (1215, 1216, 1248, 1247), (1202, 1203, 1235, 1234), (1189, 1190, 1222, 1221), (1216, 1217, 1249, 1248), (1203, 1204, 1236, 1235), (1190, 1191, 1223, 1222), (1217, 1218, 1250, 1249), (1204, 1205, 1237, 1236), (1191, 1192, 1224, 1223), (1275, 1276, 1436, 1435), (1295, 1294, 1260, 1259), (1286, 1302, 1274, 1273), (1294, 1306, 1261, 1260), (1302, 1310, 1275, 1274), (1306, 1314, 1262, 1261), (1310, 1318, 1276, 1275), (1314, 1322, 1263, 1262), (1318, 1326, 1277, 1276), (1322, 1330, 1264, 1263), (1326, 1334, 1278, 1277), (1330, 1338, 1265, 1264), (1343, 1342, 1252, 1251), (1334, 1350, 1279, 1278), (1338, 1354, 1266, 1265), (1342, 1358, 1253, 1252), (1350, 1362, 1280, 1279), (1354, 1366, 1267, 1266), (1358, 1370, 1254, 1253), (1362, 1374, 1281, 1280), (1366, 1378, 1268, 1267), (1370, 1382, 1255, 1254), (1374, 1386, 1282, 1281), (1378, 1390, 1269, 1268), (1382, 1394, 1256, 1255), (1386, 1343, 1251, 1282), (1390, 1398, 1270, 1269), (1394, 1402, 1257, 1256), (1398, 1406, 1271, 1270), (1402, 1410, 1258, 1257), (1406, 1287, 1272, 1271), (1410, 1295, 1259, 1258), (1226, 1227, 1298, 1407), (1407, 1298, 1297, 1408), (1408, 1297, 1296, 1409), (1409, 1296, 1295, 1410), (1239, 1240, 1290, 1403), (1403, 1290, 1289, 1404), (1404, 1289, 1288, 1405), (1405, 1288, 1287, 1406), (1225, 1226, 1407, 1399), (1399, 1407, 1408, 1400), (1400, 1408, 1409, 1401), (1401, 1409, 1410, 1402), (1238, 1239, 1403, 1395), (1395, 1403, 1404, 1396), (1396, 1404, 1405, 1397), (1397, 1405, 1406, 1398), (1224, 1225, 1399, 1391), (1391, 1399, 1400, 1392), (1392, 1400, 1401, 1393), (1393, 1401, 1402, 1394), (1237, 1238, 1395, 1387), (1387, 1395, 1396, 1388), (1388, 1396, 1397, 1389), (1389, 1397, 1398, 1390), (1250, 1219, 1346, 1383), (1383, 1346, 1345, 1384), (1384, 1345, 1344, 1385), (1385, 1344, 1343, 1386), (1223, 1224, 1391, 1379), (1379, 1391, 1392, 1380), (1380, 1392, 1393, 1381), (1381, 1393, 1394, 1382), (1236, 1237, 1387, 1375), (1375, 1387, 1388, 1376), (1376, 1388, 1389, 1377), (1377, 1389, 1390, 1378), (1249, 1250, 1383, 1371), (1371, 1383, 1384, 1372), (1372, 1384, 1385, 1373), (1373, 1385, 1386, 1374), (1222, 1223, 1379, 1367), (1367, 1379, 1380, 1368), (1368, 1380, 1381, 1369), (1369, 1381, 1382, 1370), (1235, 1236, 1375, 1363), (1363, 1375, 1376, 1364), (1364, 1376, 1377, 1365), (1365, 1377, 1378, 1366), (1248, 1249, 1371, 1359), (1359, 1371, 1372, 1360), (1360, 1372, 1373, 1361), (1361, 1373, 1374, 1362), (1221, 1222, 1367, 1355), (1355, 1367, 1368, 1356), (1356, 1368, 1369, 1357), (1357, 1369, 1370, 1358), (1234, 1235, 1363, 1351), (1351, 1363, 1364, 1352), (1352, 1364, 1365, 1353), (1353, 1365, 1366, 1354), (1247, 1248, 1359, 1347), (1347, 1359, 1360, 1348), (1348, 1360, 1361, 1349), (1349, 1361, 1362, 1350), (1220, 1221, 1355, 1339), (1339, 1355, 1356, 1340), (1340, 1356, 1357, 1341), (1341, 1357, 1358, 1342), (1233, 1234, 1351, 1335), (1335, 1351, 1352, 1336), (1336, 1352, 1353, 1337), (1337, 1353, 1354, 1338), (1246, 1247, 1347, 1331), (1331, 1347, 1348, 1332), (1332, 1348, 1349, 1333), (1333, 1349, 1350, 1334), (1219, 1220, 1339, 1346), (1346, 1339, 1340, 1345), (1345, 1340, 1341, 1344), (1344, 1341, 1342, 1343), (1232, 1233, 1335, 1327), (1327, 1335, 1336, 1328), (1328, 1336, 1337, 1329), (1329, 1337, 1338, 1330), (1245, 1246, 1331, 1323), (1323, 1331, 1332, 1324), (1324, 1332, 1333, 1325), (1325, 1333, 1334, 1326), (1231, 1232, 1327, 1319), (1319, 1327, 1328, 1320), (1320, 1328, 1329, 1321), (1321, 1329, 1330, 1322), (1244, 1245, 1323, 1315), (1315, 1323, 1324, 1316), (1316, 1324, 1325, 1317), (1317, 1325, 1326, 1318), (1230, 1231, 1319, 1311), (1311, 1319, 1320, 1312), (1312, 1320, 1321, 1313), (1313, 1321, 1322, 1314), (1243, 1244, 1315, 1307), (1307, 1315, 1316, 1308), (1308, 1316, 1317, 1309), (1309, 1317, 1318, 1310), (1229, 1230, 1311, 1303), (1303, 1311, 1312, 1304), (1304, 1312, 1313, 1305), (1305, 1313, 1314, 1306), (1242, 1243, 1307, 1299), (1299, 1307, 1308, 1300), (1300, 1308, 1309, 1301), (1301, 1309, 1310, 1302), (1228, 1229, 1303, 1291), (1291, 1303, 1304, 1292), (1292, 1304, 1305, 1293), (1293, 1305, 1306, 1294), (1241, 1242, 1299, 1283), (1283, 1299, 1300, 1284), (1284, 1300, 1301, 1285), (1285, 1301, 1302, 1286), (1227, 1228, 1291, 1298), (1298, 1291, 1292, 1297), (1297, 1292, 1293, 1296), (1296, 1293, 1294, 1295), (1240, 1241, 1283, 1290), (1290, 1283, 1284, 1289), (1289, 1284, 1285, 1288), (1288, 1285, 1286, 1287), (1411, 1412, 1413, 1414, 1415, 1416, 1417, 1418, 1419, 1420, 1421, 1422, 1423, 1424, 1425, 1426, 1427, 1428, 1429, 1430, 1431, 1432, 1433, 1434, 1435, 1436, 1437, 1438, 1439, 1440, 1441, 1442), (1262, 1263, 1423, 1422), (1276, 1277, 1437, 1436), (1263, 1264, 1424, 1423), (1277, 1278, 1438, 1437), (1264, 1265, 1425, 1424), (1251, 1252, 1412, 1411), (1278, 1279, 1439, 1438), (1265, 1266, 1426, 1425), (1252, 1253, 1413, 1412), (1279, 1280, 1440, 1439), (1266, 1267, 1427, 1426), (1253, 1254, 1414, 1413), (1280, 1281, 1441, 1440), (1267, 1268, 1428, 1427), (1254, 1255, 1415, 1414), (1281, 1282, 1442, 1441), (1268, 1269, 1429, 1428), (1255, 1256, 1416, 1415), (1282, 1251, 1411, 1442), (1269, 1270, 1430, 1429), (1256, 1257, 1417, 1416), (1270, 1271, 1431, 1430), (1257, 1258, 1418, 1417), (1271, 1272, 1432, 1431), (1258, 1259, 1419, 1418), (1272, 1273, 1433, 1432), (1259, 1260, 1420, 1419), (1273, 1274, 1434, 1433), (1260, 1261, 1421, 1420), (1274, 1275, 1435, 1434), (1261, 1262, 1422, 1421), (660, 692, 690, 688, 686, 684, 682, 680, 678, 676, 674, 672, 670, 668, 666, 664, 662), (283, 656, 658, 660, 662, 664, 285), (696, 628, 631, 688, 690, 692, 694)])
me_sphere.materials.append(mat_white_fade)
me_sphere.use_remesh_preserve_volume = False
me_sphere.use_remesh_preserve_attributes = False
me_sphere.use_mirror_vertex_groups = False
me_sphere.update()

# ---- objects
ob_sphere = bpy.data.objects.new('Sphere', me_sphere)
ob_lamp = bpy.data.objects.new('Lamp', light_lamp)
ob_camera = bpy.data.objects.new('Camera', cam_camera)

# ---- transforms, parenting, visibility, modifiers, constraints
ob_sphere.location = (0.0, -0.4652, 5.26)
ob_sphere.scale = (1.087, 1.087, 1.087)
ob_sphere.lineart.crease_threshold = 0.0
_vg = ob_sphere.vertex_groups.new(name='Group')
ob_lamp.location = (4.076, 1.005, 5.904)
ob_lamp.rotation_euler = (0.6503, 0.05522, 1.866)
ob_lamp.lock_rotations_4d = False
ob_lamp.empty_display_type = 'ARROWS'
ob_lamp.color = (0.0, 0.0, 0.0, 0.0)
ob_lamp.lineart.crease_threshold = 0.0
ob_camera.location = (7.481, -6.508, 5.344)
ob_camera.rotation_euler = (1.109, 0.01082, 0.8149)
ob_camera.lock_rotations_4d = False
ob_camera.empty_display_type = 'ARROWS'
ob_camera.color = (0.0, 0.0, 0.0, 0.0)
ob_camera.display_type = 'WIRE'
ob_camera.lineart.crease_threshold = 0.0

# ---- collection membership
col_collection_1.objects.link(ob_sphere)
col_collection_1.objects.link(ob_lamp)
col_collection_1.objects.link(ob_camera)

# ---- scene / render settings (as saved in the file)
scene.camera = ob_camera
scene.frame_start = 1; scene.frame_end = 250; scene.frame_set(1)
scene.render.engine = 'BLENDER_EEVEE_NEXT'
scene.render.resolution_percentage = 50
scene.render.dither_intensity = 0.0
scene.cycles.use_denoising = False
scene.cycles.samples = 128
scene.cycles.sampling_pattern = 'TABULATED_SOBOL'
scene.cycles.light_sampling_threshold = 0.0
scene.cycles.use_adaptive_sampling = False
scene.cycles.use_light_tree = False
scene.cycles.blur_glossy = 0.0
scene.cycles.sample_clamp_indirect = 0.0
scene.view_settings.view_transform = 'Standard'
bpy.context.view_layer.update()
